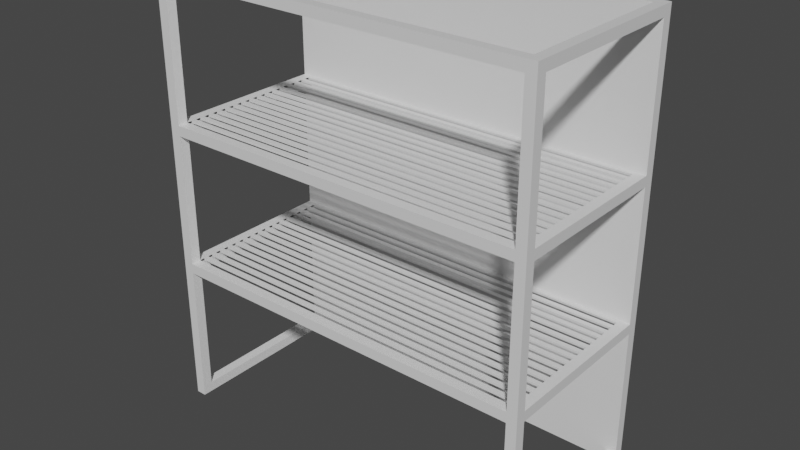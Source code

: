# Source: shelf.blend  (saved by Blender 3.2.14; exported with 4.5.12 LTS)
import bpy
from mathutils import Matrix  # noqa: F401  (used for matrix-valued properties, if any)

bpy.ops.wm.read_factory_settings(use_empty=True)
scene = bpy.context.scene
scene.name = 'Scene'

# ---- collections
col_collection = bpy.data.collections.new('Collection'); scene.collection.children.link(col_collection)

# ---- materials (node trees are filled in below, after node groups)
mat_material = bpy.data.materials.new('Material')
mat_material.alpha_threshold = 0.0
mat_material.use_transparent_shadow = False
mat_material.line_color = (0.0, 0.0, 0.0, 1.0)

# ---- material node trees
mat_material.use_nodes = True; mat_material.node_tree.nodes.clear()
_N = mat_material.node_tree.nodes; _L = mat_material.node_tree.links
n0 = _N.new('ShaderNodeOutputMaterial'); n0.name = 'Material Output'; n0.location = (300, 300)
n1 = _N.new('ShaderNodeBsdfPrincipled'); n1.name = 'Principled BSDF'; n1.location = (10, 300)
n1.distribution = 'GGX'
n1.subsurface_method = 'RANDOM_WALK_SKIN'
n1.inputs[2].default_value = 0.4
n1.inputs[3].default_value = 1.45
n1.inputs[27].default_value = (0.0, 0.0, 0.0, 1.0)
n1.inputs[28].default_value = 1.0
_L.new(n1.outputs[0], n0.inputs[0])
n0.is_active_output = True

# ---- world
world_world = bpy.data.worlds.new('World'); scene.world = world_world
world_world.use_nodes = True; world_world.node_tree.nodes.clear()
_N = world_world.node_tree.nodes; _L = world_world.node_tree.links
n0 = _N.new('ShaderNodeOutputWorld'); n0.name = 'World Output'; n0.location = (300, 300)
n1 = _N.new('ShaderNodeBackground'); n1.name = 'Background'; n1.location = (10, 300)
n1.inputs[0].default_value = (0.05088, 0.05088, 0.05088, 1.0)
_L.new(n1.outputs[0], n0.inputs[0])
n0.is_active_output = True
world_world.color = (0.05088, 0.05088, 0.05088)
world_world.use_sun_shadow = False
world_world.sun_shadow_jitter_overblur = 0.0

# ---- meshes
me_cube = bpy.data.meshes.new('Cube')
me_cube.from_pydata([(1.188, 0.528, 0.066), (1.188, 0.528, 0.0), (1.188, -0.528, 0.066), (1.188, -0.528, 0.0), (-1.188, 0.528, 0.066), (-1.188, 0.528, 0.0), (-1.188, -0.528, 0.066), (-1.188, -0.528, 0.0), (1.188, -0.594, 0.066), (1.188, -0.594, 0.0), (-1.188, -0.594, 0.066), (-1.188, -0.594, 0.0), (1.188, 0.594, 0.066), (1.188, 0.594, 0.0), (-1.188, 0.594, 0.066), (-1.188, 0.594, 0.0), (1.254, 0.528, 0.066), (1.254, 0.528, 0.0), (1.254, -0.528, 0.066), (1.254, -0.528, 0.0), (1.254, -0.594, 0.066), (1.254, -0.594, 0.0), (1.254, 0.594, 0.066), (1.254, 0.594, 0.0), (-1.254, 0.528, 0.066), (-1.254, 0.528, 0.0), (-1.254, -0.528, 0.066), (-1.254, -0.528, 0.0), (-1.254, -0.594, 0.066), (-1.254, -0.594, 0.0), (-1.254, 0.594, 0.066), (-1.254, 0.594, 0.0), (1.254, 0.528, 0.924), (1.188, 0.528, 0.924), (-1.254, -0.528, 0.924), (-1.188, -0.528, 0.924), (1.188, -0.528, 0.924), (1.254, -0.528, 0.924), (-1.188, 0.528, 0.924), (-1.254, 0.528, 0.924), (-1.188, -0.594, 0.924), (1.188, -0.594, 0.924), (-1.188, 0.594, 0.924), (1.188, 0.594, 0.924), (1.254, -0.594, 0.924), (1.254, 0.594, 0.924), (-1.254, -0.594, 0.924), (-1.254, 0.594, 0.924), (1.254, 0.528, 0.99), (1.188, 0.528, 0.99), (-1.254, -0.528, 0.99), (-1.188, -0.528, 0.99), (1.188, -0.528, 0.99), (1.254, -0.528, 0.99), (-1.188, 0.528, 0.99), (-1.254, 0.528, 0.99), (-1.188, -0.594, 0.99), (1.188, -0.594, 0.99), (-1.188, 0.594, 0.99), (1.188, 0.594, 0.99), (1.254, -0.594, 0.99), (1.254, 0.594, 0.99), (-1.254, -0.594, 0.99), (-1.254, 0.594, 0.99), (1.254, 0.528, 1.848), (1.188, 0.528, 1.848), (-1.254, -0.528, 1.848), (-1.188, -0.528, 1.848), (1.188, -0.528, 1.848), (1.254, -0.528, 1.848), (-1.188, 0.528, 1.848), (-1.254, 0.528, 1.848), (-1.188, -0.594, 1.848), (1.188, -0.594, 1.848), (-1.188, 0.594, 1.848), (1.188, 0.594, 1.848), (1.254, -0.594, 1.848), (1.254, 0.594, 1.848), (-1.254, -0.594, 1.848), (-1.254, 0.594, 1.848), (1.254, 0.528, 1.914), (1.188, 0.528, 1.914), (-1.254, -0.528, 1.914), (-1.188, -0.528, 1.914), (1.188, -0.528, 1.914), (1.254, -0.528, 1.914), (-1.188, 0.528, 1.914), (-1.254, 0.528, 1.914), (-1.188, -0.594, 1.914), (1.188, -0.594, 1.914), (-1.188, 0.594, 1.914), (1.188, 0.594, 1.914), (1.254, -0.594, 1.914), (1.254, 0.594, 1.914), (-1.254, -0.594, 1.914), (-1.254, 0.594, 1.914), (1.254, 0.528, 2.772), (1.188, 0.528, 2.772), (-1.254, -0.528, 2.772), (-1.188, -0.528, 2.772), (1.188, -0.528, 2.772), (1.254, -0.528, 2.772), (-1.188, 0.528, 2.772), (-1.254, 0.528, 2.772), (-1.188, -0.594, 2.772), (1.188, -0.594, 2.772), (-1.188, 0.594, 2.772), (1.188, 0.594, 2.772), (1.254, -0.594, 2.772), (1.254, 0.594, 2.772), (-1.254, -0.594, 2.772), (-1.254, 0.594, 2.772), (1.254, 0.528, 2.838), (1.188, 0.528, 2.838), (-1.254, -0.528, 2.838), (-1.188, -0.528, 2.838), (1.188, -0.528, 2.838), (1.254, -0.528, 2.838), (-1.188, 0.528, 2.838), (-1.254, 0.528, 2.838), (-1.188, -0.594, 2.838), (1.188, -0.594, 2.838), (-1.188, 0.594, 2.838), (1.188, 0.594, 2.838), (1.254, -0.594, 2.838), (1.254, 0.594, 2.838), (-1.254, -0.594, 2.838), (-1.254, 0.594, 2.838), (1.188, 0.528, 1.901), (-1.188, 0.528, 1.901), (-1.188, -0.528, 1.901), (1.188, -0.528, 1.901), (1.188, -0.528, 0.9768), (-1.188, -0.528, 0.9768), (-1.188, 0.528, 0.9768), (1.188, 0.528, 0.9768), (-1.188, -0.495, 1.914), (-1.188, -0.462, 1.914), (-1.188, -0.429, 1.914), (-1.188, -0.396, 1.914), (-1.188, -0.363, 1.914), (-1.188, -0.33, 1.914), (-1.188, -0.297, 1.914), (-1.188, -0.264, 1.914), (-1.188, -0.231, 1.914), (-1.188, -0.198, 1.914), (-1.188, -0.165, 1.914), (-1.188, -0.132, 1.914), (-1.188, -0.099, 1.914), (-1.188, -0.066, 1.914), (-1.188, -0.033, 1.914), (-1.188, 3.442e-08, 1.914), (-1.188, 0.033, 1.914), (-1.188, 0.066, 1.914), (-1.188, 0.099, 1.914), (-1.188, 0.132, 1.914), (-1.188, 0.165, 1.914), (-1.188, 0.198, 1.914), (-1.188, 0.231, 1.914), (-1.188, 0.264, 1.914), (-1.188, 0.297, 1.914), (-1.188, 0.33, 1.914), (-1.188, 0.363, 1.914), (-1.188, 0.396, 1.914), (-1.188, 0.429, 1.914), (-1.188, 0.462, 1.914), (-1.188, 0.495, 1.914), (-1.254, 0.495, 1.848), (-1.254, 0.462, 1.848), (-1.254, 0.429, 1.848), (-1.254, 0.396, 1.848), (-1.254, 0.363, 1.848), (-1.254, 0.33, 1.848), (-1.254, 0.297, 1.848), (-1.254, 0.264, 1.848), (-1.254, 0.231, 1.848), (-1.254, 0.198, 1.848), (-1.254, 0.165, 1.848), (-1.254, 0.132, 1.848), (-1.254, 0.099, 1.848), (-1.254, 0.066, 1.848), (-1.254, 0.033, 1.848), (-1.254, -3.442e-08, 1.848), (-1.254, -0.033, 1.848), (-1.254, -0.066, 1.848), (-1.254, -0.099, 1.848), (-1.254, -0.132, 1.848), (-1.254, -0.165, 1.848), (-1.254, -0.198, 1.848), (-1.254, -0.231, 1.848), (-1.254, -0.264, 1.848), (-1.254, -0.297, 1.848), (-1.254, -0.33, 1.848), (-1.254, -0.363, 1.848), (-1.254, -0.396, 1.848), (-1.254, -0.429, 1.848), (-1.254, -0.462, 1.848), (-1.254, -0.495, 1.848), (-1.254, 0.495, 1.914), (-1.254, 0.462, 1.914), (-1.254, 0.429, 1.914), (-1.254, 0.396, 1.914), (-1.254, 0.363, 1.914), (-1.254, 0.33, 1.914), (-1.254, 0.297, 1.914), (-1.254, 0.264, 1.914), (-1.254, 0.231, 1.914), (-1.254, 0.198, 1.914), (-1.254, 0.165, 1.914), (-1.254, 0.132, 1.914), (-1.254, 0.099, 1.914), (-1.254, 0.066, 1.914), (-1.254, 0.033, 1.914), (-1.254, -3.442e-08, 1.914), (-1.254, -0.033, 1.914), (-1.254, -0.066, 1.914), (-1.254, -0.099, 1.914), (-1.254, -0.132, 1.914), (-1.254, -0.165, 1.914), (-1.254, -0.198, 1.914), (-1.254, -0.231, 1.914), (-1.254, -0.264, 1.914), (-1.254, -0.297, 1.914), (-1.254, -0.33, 1.914), (-1.254, -0.363, 1.914), (-1.254, -0.396, 1.914), (-1.254, -0.429, 1.914), (-1.254, -0.462, 1.914), (-1.254, -0.495, 1.914), (-1.188, 0.495, 1.848), (-1.188, 0.462, 1.848), (-1.188, 0.429, 1.848), (-1.188, 0.396, 1.848), (-1.188, 0.363, 1.848), (-1.188, 0.33, 1.848), (-1.188, 0.297, 1.848), (-1.188, 0.264, 1.848), (-1.188, 0.231, 1.848), (-1.188, 0.198, 1.848), (-1.188, 0.165, 1.848), (-1.188, 0.132, 1.848), (-1.188, 0.099, 1.848), (-1.188, 0.066, 1.848), (-1.188, 0.033, 1.848), (-1.188, -3.442e-08, 1.848), (-1.188, -0.033, 1.848), (-1.188, -0.066, 1.848), (-1.188, -0.099, 1.848), (-1.188, -0.132, 1.848), (-1.188, -0.165, 1.848), (-1.188, -0.198, 1.848), (-1.188, -0.231, 1.848), (-1.188, -0.264, 1.848), (-1.188, -0.297, 1.848), (-1.188, -0.33, 1.848), (-1.188, -0.363, 1.848), (-1.188, -0.396, 1.848), (-1.188, -0.429, 1.848), (-1.188, -0.462, 1.848), (-1.188, -0.495, 1.848), (1.188, -0.495, 1.848), (1.188, -0.462, 1.848), (1.188, -0.429, 1.848), (1.188, -0.396, 1.848), (1.188, -0.363, 1.848), (1.188, -0.33, 1.848), (1.188, -0.297, 1.848), (1.188, -0.264, 1.848), (1.188, -0.231, 1.848), (1.188, -0.198, 1.848), (1.188, -0.165, 1.848), (1.188, -0.132, 1.848), (1.188, -0.099, 1.848), (1.188, -0.066, 1.848), (1.188, -0.033, 1.848), (1.188, 3.442e-08, 1.848), (1.188, 0.033, 1.848), (1.188, 0.066, 1.848), (1.188, 0.099, 1.848), (1.188, 0.132, 1.848), (1.188, 0.165, 1.848), (1.188, 0.198, 1.848), (1.188, 0.231, 1.848), (1.188, 0.264, 1.848), (1.188, 0.297, 1.848), (1.188, 0.33, 1.848), (1.188, 0.363, 1.848), (1.188, 0.396, 1.848), (1.188, 0.429, 1.848), (1.188, 0.462, 1.848), (1.188, 0.495, 1.848), (1.254, 0.495, 1.914), (1.254, 0.462, 1.914), (1.254, 0.429, 1.914), (1.254, 0.396, 1.914), (1.254, 0.363, 1.914), (1.254, 0.33, 1.914), (1.254, 0.297, 1.914), (1.254, 0.264, 1.914), (1.254, 0.231, 1.914), (1.254, 0.198, 1.914), (1.254, 0.165, 1.914), (1.254, 0.132, 1.914), (1.254, 0.099, 1.914), (1.254, 0.066, 1.914), (1.254, 0.033, 1.914), (1.254, -3.442e-08, 1.914), (1.254, -0.033, 1.914), (1.254, -0.066, 1.914), (1.254, -0.099, 1.914), (1.254, -0.132, 1.914), (1.254, -0.165, 1.914), (1.254, -0.198, 1.914), (1.254, -0.231, 1.914), (1.254, -0.264, 1.914), (1.254, -0.297, 1.914), (1.254, -0.33, 1.914), (1.254, -0.363, 1.914), (1.254, -0.396, 1.914), (1.254, -0.429, 1.914), (1.254, -0.462, 1.914), (1.254, -0.495, 1.914), (1.254, 0.495, 1.848), (1.254, 0.462, 1.848), (1.254, 0.429, 1.848), (1.254, 0.396, 1.848), (1.254, 0.363, 1.848), (1.254, 0.33, 1.848), (1.254, 0.297, 1.848), (1.254, 0.264, 1.848), (1.254, 0.231, 1.848), (1.254, 0.198, 1.848), (1.254, 0.165, 1.848), (1.254, 0.132, 1.848), (1.254, 0.099, 1.848), (1.254, 0.066, 1.848), (1.254, 0.033, 1.848), (1.254, -3.442e-08, 1.848), (1.254, -0.033, 1.848), (1.254, -0.066, 1.848), (1.254, -0.099, 1.848), (1.254, -0.132, 1.848), (1.254, -0.165, 1.848), (1.254, -0.198, 1.848), (1.254, -0.231, 1.848), (1.254, -0.264, 1.848), (1.254, -0.297, 1.848), (1.254, -0.33, 1.848), (1.254, -0.363, 1.848), (1.254, -0.396, 1.848), (1.254, -0.429, 1.848), (1.254, -0.462, 1.848), (1.254, -0.495, 1.848), (1.188, 0.495, 1.914), (1.188, 0.462, 1.914), (1.188, 0.429, 1.914), (1.188, 0.396, 1.914), (1.188, 0.363, 1.914), (1.188, 0.33, 1.914), (1.188, 0.297, 1.914), (1.188, 0.264, 1.914), (1.188, 0.231, 1.914), (1.188, 0.198, 1.914), (1.188, 0.165, 1.914), (1.188, 0.132, 1.914), (1.188, 0.099, 1.914), (1.188, 0.066, 1.914), (1.188, 0.033, 1.914), (1.188, -3.442e-08, 1.914), (1.188, -0.033, 1.914), (1.188, -0.066, 1.914), (1.188, -0.099, 1.914), (1.188, -0.132, 1.914), (1.188, -0.165, 1.914), (1.188, -0.198, 1.914), (1.188, -0.231, 1.914), (1.188, -0.264, 1.914), (1.188, -0.297, 1.914), (1.188, -0.33, 1.914), (1.188, -0.363, 1.914), (1.188, -0.396, 1.914), (1.188, -0.429, 1.914), (1.188, -0.462, 1.914), (1.188, -0.495, 1.914), (-1.188, 0.495, 1.901), (-1.188, 0.462, 1.901), (-1.188, 0.429, 1.901), (-1.188, 0.396, 1.901), (-1.188, 0.363, 1.901), (-1.188, 0.33, 1.901), (-1.188, 0.297, 1.901), (-1.188, 0.264, 1.901), (-1.188, 0.231, 1.901), (-1.188, 0.198, 1.901), (-1.188, 0.165, 1.901), (-1.188, 0.132, 1.901), (-1.188, 0.099, 1.901), (-1.188, 0.066, 1.901), (-1.188, 0.033, 1.901), (-1.188, -3.442e-08, 1.901), (-1.188, -0.033, 1.901), (-1.188, -0.066, 1.901), (-1.188, -0.099, 1.901), (-1.188, -0.132, 1.901), (-1.188, -0.165, 1.901), (-1.188, -0.198, 1.901), (-1.188, -0.231, 1.901), (-1.188, -0.264, 1.901), (-1.188, -0.297, 1.901), (-1.188, -0.33, 1.901), (-1.188, -0.363, 1.901), (-1.188, -0.396, 1.901), (-1.188, -0.429, 1.901), (-1.188, -0.462, 1.901), (-1.188, -0.495, 1.901), (1.188, -0.495, 1.901), (1.188, -0.462, 1.901), (1.188, -0.429, 1.901), (1.188, -0.396, 1.901), (1.188, -0.363, 1.901), (1.188, -0.33, 1.901), (1.188, -0.297, 1.901), (1.188, -0.264, 1.901), (1.188, -0.231, 1.901), (1.188, -0.198, 1.901), (1.188, -0.165, 1.901), (1.188, -0.132, 1.901), (1.188, -0.099, 1.901), (1.188, -0.066, 1.901), (1.188, -0.033, 1.901), (1.188, 3.442e-08, 1.901), (1.188, 0.033, 1.901), (1.188, 0.066, 1.901), (1.188, 0.099, 1.901), (1.188, 0.132, 1.901), (1.188, 0.165, 1.901), (1.188, 0.198, 1.901), (1.188, 0.231, 1.901), (1.188, 0.264, 1.901), (1.188, 0.297, 1.901), (1.188, 0.33, 1.901), (1.188, 0.363, 1.901), (1.188, 0.396, 1.901), (1.188, 0.429, 1.901), (1.188, 0.462, 1.901), (1.188, 0.495, 1.901), (1.254, -0.495, 0.924), (1.254, -0.462, 0.924), (1.254, -0.429, 0.924), (1.254, -0.396, 0.924), (1.254, -0.363, 0.924), (1.254, -0.33, 0.924), (1.254, -0.297, 0.924), (1.254, -0.264, 0.924), (1.254, -0.231, 0.924), (1.254, -0.198, 0.924), (1.254, -0.165, 0.924), (1.254, -0.132, 0.924), (1.254, -0.099, 0.924), (1.254, -0.066, 0.924), (1.254, -0.033, 0.924), (1.254, 3.442e-08, 0.924), (1.254, 0.033, 0.924), (1.254, 0.066, 0.924), (1.254, 0.099, 0.924), (1.254, 0.132, 0.924), (1.254, 0.165, 0.924), (1.254, 0.198, 0.924), (1.254, 0.231, 0.924), (1.254, 0.264, 0.924), (1.254, 0.297, 0.924), (1.254, 0.33, 0.924), (1.254, 0.363, 0.924), (1.254, 0.396, 0.924), (1.254, 0.429, 0.924), (1.254, 0.462, 0.924), (1.254, 0.495, 0.924), (1.188, 0.495, 0.99), (1.188, 0.462, 0.99), (1.188, 0.429, 0.99), (1.188, 0.396, 0.99), (1.188, 0.363, 0.99), (1.188, 0.33, 0.99), (1.188, 0.297, 0.99), (1.188, 0.264, 0.99), (1.188, 0.231, 0.99), (1.188, 0.198, 0.99), (1.188, 0.165, 0.99), (1.188, 0.132, 0.99), (1.188, 0.099, 0.99), (1.188, 0.066, 0.99), (1.188, 0.033, 0.99), (1.188, -3.442e-08, 0.99), (1.188, -0.033, 0.99), (1.188, -0.066, 0.99), (1.188, -0.099, 0.99), (1.188, -0.132, 0.99), (1.188, -0.165, 0.99), (1.188, -0.198, 0.99), (1.188, -0.231, 0.99), (1.188, -0.264, 0.99), (1.188, -0.297, 0.99), (1.188, -0.33, 0.99), (1.188, -0.363, 0.99), (1.188, -0.396, 0.99), (1.188, -0.429, 0.99), (1.188, -0.462, 0.99), (1.188, -0.495, 0.99), (-1.188, -0.495, 0.924), (-1.188, -0.462, 0.924), (-1.188, -0.429, 0.924), (-1.188, -0.396, 0.924), (-1.188, -0.363, 0.924), (-1.188, -0.33, 0.924), (-1.188, -0.297, 0.924), (-1.188, -0.264, 0.924), (-1.188, -0.231, 0.924), (-1.188, -0.198, 0.924), (-1.188, -0.165, 0.924), (-1.188, -0.132, 0.924), (-1.188, -0.099, 0.924), (-1.188, -0.066, 0.924), (-1.188, -0.033, 0.924), (-1.188, 3.442e-08, 0.924), (-1.188, 0.033, 0.924), (-1.188, 0.066, 0.924), (-1.188, 0.099, 0.924), (-1.188, 0.132, 0.924), (-1.188, 0.165, 0.924), (-1.188, 0.198, 0.924), (-1.188, 0.231, 0.924), (-1.188, 0.264, 0.924), (-1.188, 0.297, 0.924), (-1.188, 0.33, 0.924), (-1.188, 0.363, 0.924), (-1.188, 0.396, 0.924), (-1.188, 0.429, 0.924), (-1.188, 0.462, 0.924), (-1.188, 0.495, 0.924), (1.254, -0.495, 0.99), (1.254, -0.462, 0.99), (1.254, -0.429, 0.99), (1.254, -0.396, 0.99), (1.254, -0.363, 0.99), (1.254, -0.33, 0.99), (1.254, -0.297, 0.99), (1.254, -0.264, 0.99), (1.254, -0.231, 0.99), (1.254, -0.198, 0.99), (1.254, -0.165, 0.99), (1.254, -0.132, 0.99), (1.254, -0.099, 0.99), (1.254, -0.066, 0.99), (1.254, -0.033, 0.99), (1.254, 3.442e-08, 0.99), (1.254, 0.033, 0.99), (1.254, 0.066, 0.99), (1.254, 0.099, 0.99), (1.254, 0.132, 0.99), (1.254, 0.165, 0.99), (1.254, 0.198, 0.99), (1.254, 0.231, 0.99), (1.254, 0.264, 0.99), (1.254, 0.297, 0.99), (1.254, 0.33, 0.99), (1.254, 0.363, 0.99), (1.254, 0.396, 0.99), (1.254, 0.429, 0.99), (1.254, 0.462, 0.99), (1.254, 0.495, 0.99), (1.188, 0.495, 0.924), (1.188, 0.462, 0.924), (1.188, 0.429, 0.924), (1.188, 0.396, 0.924), (1.188, 0.363, 0.924), (1.188, 0.33, 0.924), (1.188, 0.297, 0.924), (1.188, 0.264, 0.924), (1.188, 0.231, 0.924), (1.188, 0.198, 0.924), (1.188, 0.165, 0.924), (1.188, 0.132, 0.924), (1.188, 0.099, 0.924), (1.188, 0.066, 0.924), (1.188, 0.033, 0.924), (1.188, -3.442e-08, 0.924), (1.188, -0.033, 0.924), (1.188, -0.066, 0.924), (1.188, -0.099, 0.924), (1.188, -0.132, 0.924), (1.188, -0.165, 0.924), (1.188, -0.198, 0.924), (1.188, -0.231, 0.924), (1.188, -0.264, 0.924), (1.188, -0.297, 0.924), (1.188, -0.33, 0.924), (1.188, -0.363, 0.924), (1.188, -0.396, 0.924), (1.188, -0.429, 0.924), (1.188, -0.462, 0.924), (1.188, -0.495, 0.924), (-1.254, -0.495, 0.99), (-1.254, -0.462, 0.99), (-1.254, -0.429, 0.99), (-1.254, -0.396, 0.99), (-1.254, -0.363, 0.99), (-1.254, -0.33, 0.99), (-1.254, -0.297, 0.99), (-1.254, -0.264, 0.99), (-1.254, -0.231, 0.99), (-1.254, -0.198, 0.99), (-1.254, -0.165, 0.99), (-1.254, -0.132, 0.99), (-1.254, -0.099, 0.99), (-1.254, -0.066, 0.99), (-1.254, -0.033, 0.99), (-1.254, 3.442e-08, 0.99), (-1.254, 0.033, 0.99), (-1.254, 0.066, 0.99), (-1.254, 0.099, 0.99), (-1.254, 0.132, 0.99), (-1.254, 0.165, 0.99), (-1.254, 0.198, 0.99), (-1.254, 0.231, 0.99), (-1.254, 0.264, 0.99), (-1.254, 0.297, 0.99), (-1.254, 0.33, 0.99), (-1.254, 0.363, 0.99), (-1.254, 0.396, 0.99), (-1.254, 0.429, 0.99), (-1.254, 0.462, 0.99), (-1.254, 0.495, 0.99), (-1.188, 0.495, 0.99), (-1.188, 0.462, 0.99), (-1.188, 0.429, 0.99), (-1.188, 0.396, 0.99), (-1.188, 0.363, 0.99), (-1.188, 0.33, 0.99), (-1.188, 0.297, 0.99), (-1.188, 0.264, 0.99), (-1.188, 0.231, 0.99), (-1.188, 0.198, 0.99), (-1.188, 0.165, 0.99), (-1.188, 0.132, 0.99), (-1.188, 0.099, 0.99), (-1.188, 0.066, 0.99), (-1.188, 0.033, 0.99), (-1.188, -3.442e-08, 0.99), (-1.188, -0.033, 0.99), (-1.188, -0.066, 0.99), (-1.188, -0.099, 0.99), (-1.188, -0.132, 0.99), (-1.188, -0.165, 0.99), (-1.188, -0.198, 0.99), (-1.188, -0.231, 0.99), (-1.188, -0.264, 0.99), (-1.188, -0.297, 0.99), (-1.188, -0.33, 0.99), (-1.188, -0.363, 0.99), (-1.188, -0.396, 0.99), (-1.188, -0.429, 0.99), (-1.188, -0.462, 0.99), (-1.188, -0.495, 0.99), (-1.254, -0.495, 0.924), (-1.254, -0.462, 0.924), (-1.254, -0.429, 0.924), (-1.254, -0.396, 0.924), (-1.254, -0.363, 0.924), (-1.254, -0.33, 0.924), (-1.254, -0.297, 0.924), (-1.254, -0.264, 0.924), (-1.254, -0.231, 0.924), (-1.254, -0.198, 0.924), (-1.254, -0.165, 0.924), (-1.254, -0.132, 0.924), (-1.254, -0.099, 0.924), (-1.254, -0.066, 0.924), (-1.254, -0.033, 0.924), (-1.254, 3.442e-08, 0.924), (-1.254, 0.033, 0.924), (-1.254, 0.066, 0.924), (-1.254, 0.099, 0.924), (-1.254, 0.132, 0.924), (-1.254, 0.165, 0.924), (-1.254, 0.198, 0.924), (-1.254, 0.231, 0.924), (-1.254, 0.264, 0.924), (-1.254, 0.297, 0.924), (-1.254, 0.33, 0.924), (-1.254, 0.363, 0.924), (-1.254, 0.396, 0.924), (-1.254, 0.429, 0.924), (-1.254, 0.462, 0.924), (-1.254, 0.495, 0.924), (-1.188, -0.495, 0.9768), (-1.188, -0.462, 0.9768), (-1.188, -0.429, 0.9768), (-1.188, -0.396, 0.9768), (-1.188, -0.363, 0.9768), (-1.188, -0.33, 0.9768), (-1.188, -0.297, 0.9768), (-1.188, -0.264, 0.9768), (-1.188, -0.231, 0.9768), (-1.188, -0.198, 0.9768), (-1.188, -0.165, 0.9768), (-1.188, -0.132, 0.9768), (-1.188, -0.099, 0.9768), (-1.188, -0.066, 0.9768), (-1.188, -0.033, 0.9768), (-1.188, 3.442e-08, 0.9768), (-1.188, 0.033, 0.9768), (-1.188, 0.066, 0.9768), (-1.188, 0.099, 0.9768), (-1.188, 0.132, 0.9768), (-1.188, 0.165, 0.9768), (-1.188, 0.198, 0.9768), (-1.188, 0.231, 0.9768), (-1.188, 0.264, 0.9768), (-1.188, 0.297, 0.9768), (-1.188, 0.33, 0.9768), (-1.188, 0.363, 0.9768), (-1.188, 0.396, 0.9768), (-1.188, 0.429, 0.9768), (-1.188, 0.462, 0.9768), (-1.188, 0.495, 0.9768), (1.188, 0.495, 0.9768), (1.188, 0.462, 0.9768), (1.188, 0.429, 0.9768), (1.188, 0.396, 0.9768), (1.188, 0.363, 0.9768), (1.188, 0.33, 0.9768), (1.188, 0.297, 0.9768), (1.188, 0.264, 0.9768), (1.188, 0.231, 0.9768), (1.188, 0.198, 0.9768), (1.188, 0.165, 0.9768), (1.188, 0.132, 0.9768), (1.188, 0.099, 0.9768), (1.188, 0.066, 0.9768), (1.188, 0.033, 0.9768), (1.188, -3.442e-08, 0.9768), (1.188, -0.033, 0.9768), (1.188, -0.066, 0.9768), (1.188, -0.099, 0.9768), (1.188, -0.132, 0.9768), (1.188, -0.165, 0.9768), (1.188, -0.198, 0.9768), (1.188, -0.231, 0.9768), (1.188, -0.264, 0.9768), (1.188, -0.297, 0.9768), (1.188, -0.33, 0.9768), (1.188, -0.363, 0.9768), (1.188, -0.396, 0.9768), (1.188, -0.429, 0.9768), (1.188, -0.462, 0.9768), (1.188, -0.495, 0.9768)], [], [(1, 0, 4, 5), (15, 5, 25, 31), (7, 11, 29, 27), (0, 1, 3, 2), (6, 26, 34, 35), (6, 4, 24, 26), (10, 11, 7, 6), (9, 8, 2, 3), (9, 3, 19, 21), (15, 14, 12, 13), (1, 5, 15, 13), (12, 14, 42, 43), (0, 2, 18, 16), (17, 16, 18, 19), (19, 18, 20, 21), (16, 17, 23, 22), (13, 12, 22, 23), (10, 6, 35, 40), (1, 13, 23, 17), (8, 9, 21, 20), (3, 1, 17, 19), (26, 27, 29, 28), (27, 26, 24, 25), (25, 24, 30, 31), (11, 10, 28, 29), (0, 16, 32, 33), (14, 15, 31, 30), (5, 7, 27, 25), (32, 45, 61, 48), (44, 37, 53, 60), (42, 47, 63, 58), (22, 12, 43, 45), (18, 2, 36, 37), (2, 8, 41, 36), (20, 18, 37, 44), (4, 0, 33, 38), (24, 4, 38, 39), (8, 20, 44, 41), (26, 28, 46, 34), (28, 10, 40, 46), (14, 30, 47, 42), (16, 22, 45, 32), (30, 24, 39, 47), (62, 56, 72, 78), (63, 55, 71, 79), (569, 476, 32, 48), (45, 43, 59, 61), (477, 569, 48, 49), (41, 44, 60, 57), (34, 46, 62, 50), (538, 693, 39, 38), (47, 39, 55, 63), (46, 40, 56, 62), (476, 570, 33, 32), (66, 78, 94, 82), (73, 89, 88, 72), (73, 76, 92, 89), (228, 197, 66, 82), (49, 48, 64, 65), (58, 63, 79, 74), (60, 53, 69, 76), (51, 50, 66, 67), (48, 61, 77, 64), (53, 52, 68, 69), (61, 59, 75, 77), (55, 54, 70, 71), (57, 60, 76, 73), (56, 51, 67, 72), (50, 62, 78, 66), (52, 57, 73, 68), (95, 87, 103, 111), (84, 89, 105, 100), (82, 94, 110, 98), (89, 84, 83, 88), (79, 71, 87, 95), (91, 75, 74, 90), (78, 72, 88, 94), (70, 54, 49, 65), (322, 290, 65, 64), (74, 79, 95, 90), (76, 69, 85, 92), (136, 228, 82, 83), (64, 77, 93, 80), (291, 322, 64, 80), (77, 75, 91, 93), (5, 4, 6, 7), (51, 56, 57, 52), (56, 40, 41, 57), (40, 35, 36, 41), (693, 631, 55, 39), (631, 632, 54, 55), (58, 74, 75, 59), (59, 43, 42, 58), (600, 36, 132, 755), (197, 259, 67, 66), (353, 291, 80, 81), (229, 70, 129, 384), (68, 73, 72, 67), (116, 117, 112, 113), (96, 109, 125, 112), (99, 98, 103, 102), (108, 101, 117, 124), (94, 88, 104, 110), (81, 97, 102, 86), (81, 80, 96, 97), (90, 95, 111, 106), (92, 85, 101, 108), (83, 82, 98, 99), (80, 93, 109, 96), (85, 84, 100, 101), (93, 91, 107, 109), (87, 86, 102, 103), (89, 92, 108, 105), (88, 83, 99, 104), (123, 113, 112, 125), (116, 121, 124, 117), (120, 115, 114, 126), (118, 122, 127, 119), (109, 107, 123, 125), (105, 108, 124, 121), (115, 120, 121, 116), (98, 110, 126, 114), (111, 103, 119, 127), (118, 102, 97, 113), (110, 104, 120, 126), (106, 111, 127, 122), (104, 99, 100, 105), (120, 104, 105, 121), (99, 115, 116, 100), (98, 114, 119, 103), (114, 115, 118, 119), (115, 99, 102, 118), (91, 90, 106, 107), (106, 122, 123, 107), (122, 118, 113, 123), (100, 116, 113, 97), (117, 101, 96, 112), (101, 100, 97, 96), (70, 65, 128, 129), (68, 67, 130, 131), (260, 68, 131, 415), (724, 134, 135, 725), (538, 38, 134, 724), (36, 35, 133, 132), (38, 33, 135, 134), (65, 290, 445, 128), (290, 289, 444, 445), (289, 288, 443, 444), (288, 287, 442, 443), (287, 286, 441, 442), (286, 285, 440, 441), (285, 284, 439, 440), (284, 283, 438, 439), (283, 282, 437, 438), (282, 281, 436, 437), (281, 280, 435, 436), (280, 279, 434, 435), (279, 278, 433, 434), (278, 277, 432, 433), (277, 276, 431, 432), (276, 275, 430, 431), (275, 274, 429, 430), (274, 273, 428, 429), (273, 272, 427, 428), (272, 271, 426, 427), (271, 270, 425, 426), (270, 269, 424, 425), (269, 268, 423, 424), (268, 267, 422, 423), (267, 266, 421, 422), (266, 265, 420, 421), (265, 264, 419, 420), (264, 263, 418, 419), (263, 262, 417, 418), (262, 261, 416, 417), (261, 260, 415, 416), (128, 445, 384, 129), (444, 443, 386, 385), (442, 441, 388, 387), (440, 439, 390, 389), (438, 437, 392, 391), (436, 435, 394, 393), (434, 433, 396, 395), (432, 431, 398, 397), (430, 429, 400, 399), (428, 427, 402, 401), (426, 425, 404, 403), (424, 423, 406, 405), (422, 421, 408, 407), (420, 419, 410, 409), (418, 417, 412, 411), (416, 415, 414, 413), (86, 166, 353, 81), (165, 164, 355, 354), (163, 162, 357, 356), (161, 160, 359, 358), (159, 158, 361, 360), (157, 156, 363, 362), (155, 154, 365, 364), (153, 152, 367, 366), (151, 150, 369, 368), (149, 148, 371, 370), (147, 146, 373, 372), (145, 144, 375, 374), (143, 142, 377, 376), (141, 140, 379, 378), (139, 138, 381, 380), (137, 136, 383, 382), (67, 259, 414, 130), (259, 258, 413, 414), (258, 257, 412, 413), (257, 256, 411, 412), (256, 255, 410, 411), (255, 254, 409, 410), (254, 253, 408, 409), (253, 252, 407, 408), (252, 251, 406, 407), (251, 250, 405, 406), (250, 249, 404, 405), (249, 248, 403, 404), (248, 247, 402, 403), (247, 246, 401, 402), (246, 245, 400, 401), (245, 244, 399, 400), (244, 243, 398, 399), (243, 242, 397, 398), (242, 241, 396, 397), (241, 240, 395, 396), (240, 239, 394, 395), (239, 238, 393, 394), (238, 237, 392, 393), (237, 236, 391, 392), (236, 235, 390, 391), (235, 234, 389, 390), (234, 233, 388, 389), (233, 232, 387, 388), (232, 231, 386, 387), (231, 230, 385, 386), (230, 229, 384, 385), (84, 85, 321, 383), (383, 321, 320, 382), (382, 320, 319, 381), (381, 319, 318, 380), (380, 318, 317, 379), (379, 317, 316, 378), (378, 316, 315, 377), (377, 315, 314, 376), (376, 314, 313, 375), (375, 313, 312, 374), (374, 312, 311, 373), (373, 311, 310, 372), (372, 310, 309, 371), (371, 309, 308, 370), (370, 308, 307, 369), (369, 307, 306, 368), (368, 306, 305, 367), (367, 305, 304, 366), (366, 304, 303, 365), (365, 303, 302, 364), (364, 302, 301, 363), (363, 301, 300, 362), (362, 300, 299, 361), (361, 299, 298, 360), (360, 298, 297, 359), (359, 297, 296, 358), (358, 296, 295, 357), (357, 295, 294, 356), (356, 294, 293, 355), (355, 293, 292, 354), (354, 292, 291, 353), (71, 70, 229, 167), (167, 229, 230, 168), (168, 230, 231, 169), (169, 231, 232, 170), (170, 232, 233, 171), (171, 233, 234, 172), (172, 234, 235, 173), (173, 235, 236, 174), (174, 236, 237, 175), (175, 237, 238, 176), (176, 238, 239, 177), (177, 239, 240, 178), (178, 240, 241, 179), (179, 241, 242, 180), (180, 242, 243, 181), (181, 243, 244, 182), (182, 244, 245, 183), (183, 245, 246, 184), (184, 246, 247, 185), (185, 247, 248, 186), (186, 248, 249, 187), (187, 249, 250, 188), (188, 250, 251, 189), (189, 251, 252, 190), (190, 252, 253, 191), (191, 253, 254, 192), (192, 254, 255, 193), (193, 255, 256, 194), (194, 256, 257, 195), (195, 257, 258, 196), (196, 258, 259, 197), (85, 69, 352, 321), (321, 352, 351, 320), (320, 351, 350, 319), (319, 350, 349, 318), (318, 349, 348, 317), (317, 348, 347, 316), (316, 347, 346, 315), (315, 346, 345, 314), (314, 345, 344, 313), (313, 344, 343, 312), (312, 343, 342, 311), (311, 342, 341, 310), (310, 341, 340, 309), (309, 340, 339, 308), (308, 339, 338, 307), (307, 338, 337, 306), (306, 337, 336, 305), (305, 336, 335, 304), (304, 335, 334, 303), (303, 334, 333, 302), (302, 333, 332, 301), (301, 332, 331, 300), (300, 331, 330, 299), (299, 330, 329, 298), (298, 329, 328, 297), (297, 328, 327, 296), (296, 327, 326, 295), (295, 326, 325, 294), (294, 325, 324, 293), (293, 324, 323, 292), (292, 323, 322, 291), (86, 87, 198, 166), (166, 198, 199, 165), (165, 199, 200, 164), (164, 200, 201, 163), (163, 201, 202, 162), (162, 202, 203, 161), (161, 203, 204, 160), (160, 204, 205, 159), (159, 205, 206, 158), (158, 206, 207, 157), (157, 207, 208, 156), (156, 208, 209, 155), (155, 209, 210, 154), (154, 210, 211, 153), (153, 211, 212, 152), (152, 212, 213, 151), (151, 213, 214, 150), (150, 214, 215, 149), (149, 215, 216, 148), (148, 216, 217, 147), (147, 217, 218, 146), (146, 218, 219, 145), (145, 219, 220, 144), (144, 220, 221, 143), (143, 221, 222, 142), (142, 222, 223, 141), (141, 223, 224, 140), (140, 224, 225, 139), (139, 225, 226, 138), (138, 226, 227, 137), (137, 227, 228, 136), (69, 68, 260, 352), (352, 260, 261, 351), (351, 261, 262, 350), (350, 262, 263, 349), (349, 263, 264, 348), (348, 264, 265, 347), (347, 265, 266, 346), (346, 266, 267, 345), (345, 267, 268, 344), (344, 268, 269, 343), (343, 269, 270, 342), (342, 270, 271, 341), (341, 271, 272, 340), (340, 272, 273, 339), (339, 273, 274, 338), (338, 274, 275, 337), (337, 275, 276, 336), (336, 276, 277, 335), (335, 277, 278, 334), (334, 278, 279, 333), (333, 279, 280, 332), (332, 280, 281, 331), (331, 281, 282, 330), (330, 282, 283, 329), (329, 283, 284, 328), (328, 284, 285, 327), (327, 285, 286, 326), (326, 286, 287, 325), (325, 287, 288, 324), (324, 288, 289, 323), (323, 289, 290, 322), (87, 71, 167, 198), (198, 167, 168, 199), (199, 168, 169, 200), (200, 169, 170, 201), (201, 170, 171, 202), (202, 171, 172, 203), (203, 172, 173, 204), (204, 173, 174, 205), (205, 174, 175, 206), (206, 175, 176, 207), (207, 176, 177, 208), (208, 177, 178, 209), (209, 178, 179, 210), (210, 179, 180, 211), (211, 180, 181, 212), (212, 181, 182, 213), (213, 182, 183, 214), (214, 183, 184, 215), (215, 184, 185, 216), (216, 185, 186, 217), (217, 186, 187, 218), (218, 187, 188, 219), (219, 188, 189, 220), (220, 189, 190, 221), (221, 190, 191, 222), (222, 191, 192, 223), (223, 192, 193, 224), (224, 193, 194, 225), (225, 194, 195, 226), (226, 195, 196, 227), (227, 196, 197, 228), (35, 508, 694, 133), (508, 509, 695, 694), (509, 510, 696, 695), (510, 511, 697, 696), (511, 512, 698, 697), (512, 513, 699, 698), (513, 514, 700, 699), (514, 515, 701, 700), (515, 516, 702, 701), (516, 517, 703, 702), (517, 518, 704, 703), (518, 519, 705, 704), (519, 520, 706, 705), (520, 521, 707, 706), (521, 522, 708, 707), (522, 523, 709, 708), (523, 524, 710, 709), (524, 525, 711, 710), (525, 526, 712, 711), (526, 527, 713, 712), (527, 528, 714, 713), (528, 529, 715, 714), (529, 530, 716, 715), (530, 531, 717, 716), (531, 532, 718, 717), (532, 533, 719, 718), (533, 534, 720, 719), (534, 535, 721, 720), (535, 536, 722, 721), (536, 537, 723, 722), (537, 538, 724, 723), (694, 695, 754, 755), (696, 697, 752, 753), (698, 699, 750, 751), (700, 701, 748, 749), (702, 703, 746, 747), (704, 705, 744, 745), (706, 707, 742, 743), (708, 709, 740, 741), (710, 711, 738, 739), (712, 713, 736, 737), (714, 715, 734, 735), (716, 717, 732, 733), (718, 719, 730, 731), (720, 721, 728, 729), (722, 723, 726, 727), (33, 570, 725, 135), (570, 571, 726, 725), (571, 572, 727, 726), (572, 573, 728, 727), (573, 574, 729, 728), (574, 575, 730, 729), (575, 576, 731, 730), (576, 577, 732, 731), (577, 578, 733, 732), (578, 579, 734, 733), (579, 580, 735, 734), (580, 581, 736, 735), (581, 582, 737, 736), (582, 583, 738, 737), (583, 584, 739, 738), (584, 585, 740, 739), (585, 586, 741, 740), (586, 587, 742, 741), (587, 588, 743, 742), (588, 589, 744, 743), (589, 590, 745, 744), (590, 591, 746, 745), (591, 592, 747, 746), (592, 593, 748, 747), (593, 594, 749, 748), (594, 595, 750, 749), (595, 596, 751, 750), (596, 597, 752, 751), (597, 598, 753, 752), (598, 599, 754, 753), (599, 600, 755, 754), (54, 632, 477, 49), (633, 634, 479, 478), (635, 636, 481, 480), (637, 638, 483, 482), (639, 640, 485, 484), (641, 642, 487, 486), (643, 644, 489, 488), (645, 646, 491, 490), (647, 648, 493, 492), (649, 650, 495, 494), (651, 652, 497, 496), (653, 654, 499, 498), (655, 656, 501, 500), (657, 658, 503, 502), (659, 660, 505, 504), (661, 662, 507, 506), (50, 51, 662, 601), (601, 662, 661, 602), (602, 661, 660, 603), (603, 660, 659, 604), (604, 659, 658, 605), (605, 658, 657, 606), (606, 657, 656, 607), (607, 656, 655, 608), (608, 655, 654, 609), (609, 654, 653, 610), (610, 653, 652, 611), (611, 652, 651, 612), (612, 651, 650, 613), (613, 650, 649, 614), (614, 649, 648, 615), (615, 648, 647, 616), (616, 647, 646, 617), (617, 646, 645, 618), (618, 645, 644, 619), (619, 644, 643, 620), (620, 643, 642, 621), (621, 642, 641, 622), (622, 641, 640, 623), (623, 640, 639, 624), (624, 639, 638, 625), (625, 638, 637, 626), (626, 637, 636, 627), (627, 636, 635, 628), (628, 635, 634, 629), (629, 634, 633, 630), (630, 633, 632, 631), (34, 50, 601, 663), (663, 601, 602, 664), (664, 602, 603, 665), (665, 603, 604, 666), (666, 604, 605, 667), (667, 605, 606, 668), (668, 606, 607, 669), (669, 607, 608, 670), (670, 608, 609, 671), (671, 609, 610, 672), (672, 610, 611, 673), (673, 611, 612, 674), (674, 612, 613, 675), (675, 613, 614, 676), (676, 614, 615, 677), (677, 615, 616, 678), (678, 616, 617, 679), (679, 617, 618, 680), (680, 618, 619, 681), (681, 619, 620, 682), (682, 620, 621, 683), (683, 621, 622, 684), (684, 622, 623, 685), (685, 623, 624, 686), (686, 624, 625, 687), (687, 625, 626, 688), (688, 626, 627, 689), (689, 627, 628, 690), (690, 628, 629, 691), (691, 629, 630, 692), (692, 630, 631, 693), (37, 36, 600, 446), (446, 600, 599, 447), (447, 599, 598, 448), (448, 598, 597, 449), (449, 597, 596, 450), (450, 596, 595, 451), (451, 595, 594, 452), (452, 594, 593, 453), (453, 593, 592, 454), (454, 592, 591, 455), (455, 591, 590, 456), (456, 590, 589, 457), (457, 589, 588, 458), (458, 588, 587, 459), (459, 587, 586, 460), (460, 586, 585, 461), (461, 585, 584, 462), (462, 584, 583, 463), (463, 583, 582, 464), (464, 582, 581, 465), (465, 581, 580, 466), (466, 580, 579, 467), (467, 579, 578, 468), (468, 578, 577, 469), (469, 577, 576, 470), (470, 576, 575, 471), (471, 575, 574, 472), (472, 574, 573, 473), (473, 573, 572, 474), (474, 572, 571, 475), (475, 571, 570, 476), (35, 34, 663, 508), (508, 663, 664, 509), (509, 664, 665, 510), (510, 665, 666, 511), (511, 666, 667, 512), (512, 667, 668, 513), (513, 668, 669, 514), (514, 669, 670, 515), (515, 670, 671, 516), (516, 671, 672, 517), (517, 672, 673, 518), (518, 673, 674, 519), (519, 674, 675, 520), (520, 675, 676, 521), (521, 676, 677, 522), (522, 677, 678, 523), (523, 678, 679, 524), (524, 679, 680, 525), (525, 680, 681, 526), (526, 681, 682, 527), (527, 682, 683, 528), (528, 683, 684, 529), (529, 684, 685, 530), (530, 685, 686, 531), (531, 686, 687, 532), (532, 687, 688, 533), (533, 688, 689, 534), (534, 689, 690, 535), (535, 690, 691, 536), (536, 691, 692, 537), (537, 692, 693, 538), (52, 53, 539, 507), (507, 539, 540, 506), (506, 540, 541, 505), (505, 541, 542, 504), (504, 542, 543, 503), (503, 543, 544, 502), (502, 544, 545, 501), (501, 545, 546, 500), (500, 546, 547, 499), (499, 547, 548, 498), (498, 548, 549, 497), (497, 549, 550, 496), (496, 550, 551, 495), (495, 551, 552, 494), (494, 552, 553, 493), (493, 553, 554, 492), (492, 554, 555, 491), (491, 555, 556, 490), (490, 556, 557, 489), (489, 557, 558, 488), (488, 558, 559, 487), (487, 559, 560, 486), (486, 560, 561, 485), (485, 561, 562, 484), (484, 562, 563, 483), (483, 563, 564, 482), (482, 564, 565, 481), (481, 565, 566, 480), (480, 566, 567, 479), (479, 567, 568, 478), (478, 568, 569, 477), (53, 37, 446, 539), (539, 446, 447, 540), (540, 447, 448, 541), (541, 448, 449, 542), (542, 449, 450, 543), (543, 450, 451, 544), (544, 451, 452, 545), (545, 452, 453, 546), (546, 453, 454, 547), (547, 454, 455, 548), (548, 455, 456, 549), (549, 456, 457, 550), (550, 457, 458, 551), (551, 458, 459, 552), (552, 459, 460, 553), (553, 460, 461, 554), (554, 461, 462, 555), (555, 462, 463, 556), (556, 463, 464, 557), (557, 464, 465, 558), (558, 465, 466, 559), (559, 466, 467, 560), (560, 467, 468, 561), (561, 468, 469, 562), (562, 469, 470, 563), (563, 470, 471, 564), (564, 471, 472, 565), (565, 472, 473, 566), (566, 473, 474, 567), (567, 474, 475, 568), (568, 475, 476, 569), (84, 131, 130, 83), (415, 383, 136, 414), (417, 381, 138, 412), (419, 379, 140, 410), (421, 377, 142, 408), (423, 375, 144, 406), (425, 373, 146, 404), (427, 371, 148, 402), (429, 369, 150, 400), (431, 367, 152, 398), (433, 365, 154, 396), (435, 363, 156, 394), (437, 361, 158, 392), (439, 359, 160, 390), (441, 357, 162, 388), (443, 355, 164, 386), (445, 353, 166, 384), (444, 385, 165, 354), (442, 387, 163, 356), (440, 389, 161, 358), (438, 391, 159, 360), (436, 393, 157, 362), (434, 395, 155, 364), (432, 397, 153, 366), (430, 399, 151, 368), (428, 401, 149, 370), (426, 403, 147, 372), (424, 405, 145, 374), (422, 407, 143, 376), (420, 409, 141, 378), (418, 411, 139, 380), (416, 413, 137, 382), (724, 725, 477, 632), (722, 727, 479, 634), (720, 729, 481, 636), (718, 731, 483, 638), (716, 733, 485, 640), (714, 735, 487, 642), (712, 737, 489, 644), (710, 739, 491, 646), (708, 741, 493, 648), (706, 743, 495, 650), (704, 745, 497, 652), (702, 747, 499, 654), (700, 749, 501, 656), (698, 751, 503, 658), (696, 753, 505, 660), (694, 755, 507, 662), (51, 52, 132, 133), (695, 661, 506, 754), (697, 659, 504, 752), (699, 657, 502, 750), (701, 655, 500, 748), (703, 653, 498, 746), (705, 651, 496, 744), (707, 649, 494, 742), (709, 647, 492, 740), (711, 645, 490, 738), (713, 643, 488, 736), (715, 641, 486, 734), (717, 639, 484, 732), (719, 637, 482, 730), (721, 635, 480, 728), (723, 633, 478, 726)])
_uv = me_cube.uv_layers.new(name='UVMap')
_uv.uv.foreach_set('vector', [0.375, 0.5, 0.625, 0.5, 0.875, 0.5, 0.125, 0.5, 0.125, 0.5, 0.125, 0.5, 0.125, 0.5, 0.125, 0.5, 0.125, 0.75, 0.125, 0.75, 0.125, 0.75, 0.125, 0.75, 0.625, 0.5, 0.375, 0.5, 0.375, 0.75, 0.625, 0.75, 0.875, 0.75, 0.875, 0.75, 0.875, 0.75, 0.875, 0.75, 0.875, 0.75, 0.875, 0.5, 0.875, 0.5, 0.875, 0.75, 0.875, 0.75, 0.125, 0.75, 0.125, 0.75, 0.875, 0.75, 0.375, 0.75, 0.625, 0.75, 0.625, 0.75, 0.375, 0.75, 0.375, 0.75, 0.375, 0.75, 0.375, 0.75, 0.375, 0.75, 0.375, 0.25, 0.625, 0.25, 0.625, 0.5, 0.375, 0.5, 0.375, 0.5, 0.125, 0.5, 0.125, 0.5, 0.375, 0.5, 0.625, 0.5, 0.625, 0.25, 0.625, 0.5, 0.625, 0.5, 0.625, 0.5, 0.625, 0.75, 0.625, 0.75, 0.625, 0.5, 0.375, 0.5, 0.625, 0.5, 0.625, 0.75, 0.375, 0.75, 0.375, 0.75, 0.625, 0.75, 0.625, 0.75, 0.375, 0.75, 0.625, 0.5, 0.375, 0.5, 0.375, 0.5, 0.625, 0.5, 0.375, 0.5, 0.625, 0.5, 0.625, 0.5, 0.375, 0.5, 0.875, 0.75, 0.875, 0.75, 0.875, 0.75, 0.875, 0.75, 0.375, 0.5, 0.375, 0.5, 0.375, 0.5, 0.375, 0.5, 0.625, 0.75, 0.375, 0.75, 0.375, 0.75, 0.625, 0.75, 0.375, 0.75, 0.375, 0.5, 0.375, 0.5, 0.375, 0.75, 0.625, 0.0, 0.375, 0.0, 0.375, 0.0, 0.625, 0.0, 0.375, 0.0, 0.625, 0.0, 0.625, 0.25, 0.375, 0.25, 0.375, 0.25, 0.625, 0.25, 0.625, 0.25, 0.375, 0.25, 0.375, 1.0, 0.625, 1.0, 0.625, 1.0, 0.375, 1.0, 0.625, 0.5, 0.625, 0.5, 0.625, 0.5, 0.625, 0.5, 0.625, 0.25, 0.375, 0.25, 0.375, 0.25, 0.625, 0.25, 0.125, 0.5, 0.125, 0.75, 0.125, 0.75, 0.125, 0.5, 0.625, 0.5, 0.625, 0.5, 0.625, 0.5, 0.625, 0.5, 0.625, 0.75, 0.625, 0.75, 0.625, 0.75, 0.625, 0.75, 0.625, 0.25, 0.625, 0.25, 0.625, 0.25, 0.625, 0.25, 0.625, 0.5, 0.625, 0.5, 0.625, 0.5, 0.625, 0.5, 0.625, 0.75, 0.625, 0.75, 0.625, 0.75, 0.625, 0.75, 0.625, 0.75, 0.625, 0.75, 0.625, 0.75, 0.625, 0.75, 0.625, 0.75, 0.625, 0.75, 0.625, 0.75, 0.625, 0.75, 0.875, 0.5, 0.625, 0.5, 0.625, 0.5, 0.875, 0.5, 0.875, 0.5, 0.875, 0.5, 0.875, 0.5, 0.875, 0.5, 0.625, 0.75, 0.625, 0.75, 0.625, 0.75, 0.625, 0.75, 0.625, 0.0, 0.625, 0.0, 0.625, 0.0, 0.625, 0.0, 0.625, 1.0, 0.625, 1.0, 0.625, 1.0, 0.625, 1.0, 0.625, 0.25, 0.625, 0.25, 0.625, 0.25, 0.625, 0.25, 0.625, 0.5, 0.625, 0.5, 0.625, 0.5, 0.625, 0.5, 0.625, 0.25, 0.625, 0.25, 0.625, 0.25, 0.625, 0.25, 0.625, 1.0, 0.625, 1.0, 0.625, 1.0, 0.625, 1.0, 0.625, 0.25, 0.625, 0.25, 0.625, 0.25, 0.625, 0.25, 0.625, 0.75, 0.625, 0.75, 0.625, 0.75, 0.625, 0.75, 0.625, 0.5, 0.625, 0.5, 0.625, 0.5, 0.625, 0.5, 0.625, 0.75, 0.625, 0.75, 0.625, 0.75, 0.625, 0.75, 0.625, 0.75, 0.625, 0.75, 0.625, 0.75, 0.625, 0.75, 0.625, 0.0, 0.625, 0.0, 0.625, 0.0, 0.625, 0.0, 0.875, 0.75, 0.875, 0.75, 0.875, 0.75, 0.875, 0.75, 0.625, 0.25, 0.625, 0.25, 0.625, 0.25, 0.625, 0.25, 0.625, 1.0, 0.625, 1.0, 0.625, 1.0, 0.625, 1.0, 0.625, 0.75, 0.625, 0.75, 0.625, 0.75, 0.625, 0.75, 0.625, 0.0, 0.625, 0.0, 0.625, 0.0, 0.625, 0.0, 0.625, 0.75, 0.625, 0.75, 0.625, 0.75, 0.625, 0.75, 0.625, 0.75, 0.625, 0.75, 0.625, 0.75, 0.625, 0.75, 0.625, 0.25, 0.625, 0.25, 0.625, 0.25, 0.625, 0.25, 0.625, 0.5, 0.625, 0.5, 0.625, 0.5, 0.625, 0.5, 0.625, 0.25, 0.625, 0.25, 0.625, 0.25, 0.625, 0.25, 0.625, 0.75, 0.625, 0.75, 0.625, 0.75, 0.625, 0.75, 0.875, 0.75, 0.875, 0.75, 0.875, 0.75, 0.875, 0.75, 0.625, 0.5, 0.625, 0.5, 0.625, 0.5, 0.625, 0.5, 0.625, 0.75, 0.625, 0.75, 0.625, 0.75, 0.625, 0.75, 0.625, 0.5, 0.625, 0.5, 0.625, 0.5, 0.625, 0.5, 0.875, 0.5, 0.875, 0.5, 0.875, 0.5, 0.875, 0.5, 0.625, 0.75, 0.625, 0.75, 0.625, 0.75, 0.625, 0.75, 0.875, 0.75, 0.875, 0.75, 0.875, 0.75, 0.875, 0.75, 0.625, 0.0, 0.625, 0.0, 0.625, 0.0, 0.625, 0.0, 0.625, 0.75, 0.625, 0.75, 0.625, 0.75, 0.625, 0.75, 0.625, 0.25, 0.625, 0.25, 0.625, 0.25, 0.625, 0.25, 0.625, 0.75, 0.625, 0.75, 0.625, 0.75, 0.625, 0.75, 0.625, 0.0, 0.625, 0.0, 0.625, 0.0, 0.625, 0.0, 0.625, 0.75, 0.625, 0.75, 0.625, 0.75, 0.625, 0.75, 0.625, 0.25, 0.625, 0.25, 0.625, 0.25, 0.625, 0.25, 0.625, 0.5, 0.625, 0.5, 0.625, 0.5, 0.625, 0.5, 0.625, 1.0, 0.625, 1.0, 0.625, 1.0, 0.625, 1.0, 0.875, 0.5, 0.0, 0.0, 0.625, 0.5, 0.625, 0.75, 0.625, 0.75, 0.625, 0.75, 0.625, 0.75, 0.625, 0.75, 0.625, 0.25, 0.625, 0.25, 0.625, 0.25, 0.625, 0.25, 0.625, 0.75, 0.625, 0.75, 0.625, 0.75, 0.625, 0.75, 0.875, 0.5, 0.875, 0.5, 0.875, 0.5, 0.875, 0.5, 0.625, 0.5, 0.625, 0.5, 0.625, 0.5, 0.625, 0.5, 0.625, 0.75, 0.625, 0.75, 0.625, 0.75, 0.625, 0.75, 0.625, 0.5, 0.625, 0.5, 0.625, 0.5, 0.625, 0.5, 0.125, 0.5, 0.875, 0.5, 0.875, 0.75, 0.125, 0.75, 0.875, 0.75, 0.875, 0.75, 0.875, 0.75, 0.875, 0.75, 0.625, 1.0, 0.625, 1.0, 0.625, 1.0, 0.625, 1.0, 0.875, 0.75, 0.875, 0.75, 0.875, 0.75, 0.875, 0.75, 0.625, 0.0, 0.625, 0.0, 0.625, 0.0, 0.625, 0.0, 0.875, 0.75, 0.875, 0.75, 0.875, 0.75, 0.875, 0.75, 0.625, 0.5, 0.625, 0.5, 0.625, 0.5, 0.625, 0.5, 0.625, 0.5, 0.625, 0.5, 0.625, 0.5, 0.625, 0.5, 0.625, 0.75, 0.625, 0.75, 0.625, 0.75, 0.625, 0.75, 0.875, 0.5, 0.875, 0.5, 0.875, 0.5, 0.875, 0.5, 0.625, 0.75, 0.625, 0.75, 0.625, 0.75, 0.625, 0.75, 0.875, 0.5, 0.875, 0.5, 0.875, 0.5, 0.875, 0.5, 0.625, 0.75, 0.625, 0.75, 0.625, 0.75, 0.625, 0.75, 0.625, 0.75, 0.625, 0.75, 0.625, 0.75, 0.625, 0.75, 0.625, 0.5, 0.625, 0.5, 0.625, 0.5, 0.625, 0.5, 0.875, 0.5, 0.875, 0.5, 0.875, 0.5, 0.875, 0.5, 0.625, 0.75, 0.625, 0.75, 0.625, 0.75, 0.625, 0.75, 0.625, 1.0, 0.625, 1.0, 0.625, 1.0, 0.625, 1.0, 0.625, 0.75, 0.625, 0.75, 0.875, 0.5, 0.875, 0.5, 0.625, 0.75, 0.625, 0.75, 0.625, 0.75, 0.625, 0.75, 0.625, 0.25, 0.625, 0.25, 0.625, 0.25, 0.625, 0.25, 0.625, 0.75, 0.625, 0.75, 0.625, 0.75, 0.625, 0.75, 0.875, 0.5, 0.875, 0.5, 0.875, 0.5, 0.875, 0.5, 0.625, 0.5, 0.625, 0.5, 0.625, 0.5, 0.625, 0.5, 0.625, 0.75, 0.625, 0.75, 0.625, 0.75, 0.625, 0.75, 0.625, 0.5, 0.625, 0.5, 0.625, 0.5, 0.625, 0.5, 0.875, 0.5, 0.875, 0.5, 0.875, 0.5, 0.875, 0.5, 0.625, 0.75, 0.625, 0.75, 0.625, 0.75, 0.625, 0.75, 0.625, 0.75, 0.625, 0.75, 0.625, 0.75, 0.625, 0.75, 0.625, 0.5, 0.625, 0.5, 0.625, 0.5, 0.625, 0.5, 0.625, 0.75, 0.625, 0.75, 0.625, 0.75, 0.625, 0.75, 0.875, 0.75, 0.875, 0.75, 0.875, 0.75, 0.875, 0.75, 0.875, 0.5, 0.875, 0.5, 0.875, 0.5, 0.875, 0.5, 0.625, 0.5, 0.625, 0.5, 0.625, 0.5, 0.625, 0.5, 0.625, 0.75, 0.625, 0.75, 0.625, 0.75, 0.625, 0.75, 0.875, 0.75, 0.875, 0.75, 0.875, 0.75, 0.875, 0.75, 0.625, 0.0, 0.625, 0.0, 0.625, 0.0, 0.625, 0.0, 0.625, 0.25, 0.625, 0.25, 0.625, 0.25, 0.625, 0.25, 0.875, 0.5, 0.875, 0.5, 0.875, 0.5, 0.875, 0.5, 0.625, 1.0, 0.625, 1.0, 0.625, 1.0, 0.625, 1.0, 0.625, 0.25, 0.625, 0.25, 0.625, 0.25, 0.625, 0.25, 0.625, 0.75, 0.625, 0.75, 0.625, 0.75, 0.625, 0.75, 0.625, 1.0, 0.625, 1.0, 0.625, 1.0, 0.625, 1.0, 0.875, 0.5, 0.875, 0.5, 0.875, 0.5, 0.875, 0.5, 0.625, 0.0, 0.625, 0.0, 0.625, 0.0, 0.625, 0.0, 0.875, 0.75, 0.875, 0.75, 0.875, 0.75, 0.875, 0.75, 0.875, 0.5, 0.875, 0.5, 0.875, 0.5, 0.875, 0.5, 0.625, 0.5, 0.625, 0.25, 0.625, 0.25, 0.625, 0.5, 0.625, 0.25, 0.625, 0.25, 0.625, 0.25, 0.625, 0.25, 0.875, 0.5, 0.875, 0.5, 0.875, 0.5, 0.875, 0.5, 0.625, 0.75, 0.625, 0.75, 0.625, 0.75, 0.625, 0.75, 0.625, 0.75, 0.625, 0.75, 0.625, 0.75, 0.625, 0.75, 0.625, 0.75, 0.625, 0.75, 0.625, 0.75, 0.625, 0.75, 0.875, 0.5, 0.625, 0.75, 0.625, 0.75, 0.875, 0.5, 0.625, 0.75, 0.625, 0.75, 0.625, 0.75, 0.625, 0.75, 0.625, 0.75, 0.625, 0.75, 0.625, 0.75, 0.625, 0.75, 0.875, 0.75, 0.875, 0.75, 0.625, 0.5, 0.625, 0.5078, 0.875, 0.75, 0.875, 0.75, 0.875, 0.75, 0.875, 0.75, 0.875, 0.75, 0.875, 0.75, 0.875, 0.75, 0.875, 0.75, 0.875, 0.5, 0.625, 0.5, 0.625, 0.5, 0.875, 0.5, 0.625, 0.75, 0.625, 0.75, 0.625, 0.75, 0.625, 0.75, 0.625, 0.75, 0.625, 0.75, 0.625, 0.75, 0.625, 0.75, 0.625, 0.75, 0.625, 0.75, 0.625, 0.75, 0.625, 0.75, 0.625, 0.75, 0.625, 0.75, 0.625, 0.75, 0.625, 0.75, 0.625, 0.75, 0.625, 0.75, 0.625, 0.75, 0.625, 0.75, 0.625, 0.75, 0.625, 0.75, 0.625, 0.75, 0.625, 0.75, 0.625, 0.75, 0.625, 0.75, 0.625, 0.75, 0.625, 0.75, 0.625, 0.75, 0.625, 0.75, 0.625, 0.75, 0.625, 0.75, 0.625, 0.75, 0.625, 0.75, 0.625, 0.75, 0.625, 0.75, 0.625, 0.75, 0.625, 0.75, 0.625, 0.75, 0.625, 0.75, 0.625, 0.75, 0.625, 0.75, 0.625, 0.75, 0.625, 0.75, 0.625, 0.75, 0.625, 0.75, 0.625, 0.75, 0.625, 0.75, 0.625, 0.75, 0.625, 0.75, 0.625, 0.75, 0.625, 0.75, 0.625, 0.75, 0.625, 0.75, 0.625, 0.75, 0.625, 0.75, 0.625, 0.75, 0.625, 0.75, 0.625, 0.75, 0.625, 0.75, 0.625, 0.75, 0.625, 0.75, 0.625, 0.75, 0.625, 0.75, 0.625, 0.75, 0.625, 0.75, 0.625, 0.75, 0.625, 0.75, 0.625, 0.75, 0.625, 0.75, 0.625, 0.75, 0.625, 0.75, 0.625, 0.75, 0.625, 0.75, 0.625, 0.75, 0.625, 0.75, 0.625, 0.75, 0.625, 0.75, 0.625, 0.75, 0.625, 0.75, 0.625, 0.75, 0.625, 0.75, 0.625, 0.75, 0.625, 0.75, 0.625, 0.75, 0.625, 0.75, 0.625, 0.75, 0.625, 0.75, 0.625, 0.75, 0.625, 0.75, 0.625, 0.75, 0.625, 0.75, 0.625, 0.75, 0.625, 0.75, 0.625, 0.75, 0.625, 0.75, 0.625, 0.75, 0.625, 0.75, 0.625, 0.75, 0.625, 0.75, 0.625, 0.75, 0.625, 0.75, 0.625, 0.75, 0.625, 0.75, 0.625, 0.75, 0.625, 0.75, 0.625, 0.75, 0.625, 0.75, 0.625, 0.75, 0.625, 0.75, 0.625, 0.75, 0.625, 0.75, 0.625, 0.75, 0.625, 0.75, 0.625, 0.75, 0.625, 0.75, 0.625, 0.75, 0.625, 0.75, 0.625, 0.75, 0.625, 0.75, 0.625, 0.75, 0.625, 0.75, 0.625, 0.75, 0.625, 0.75, 0.625, 0.75, 0.625, 0.75, 0.8672, 0.5078, 0.875, 0.5, 0.625, 0.75, 0.625, 0.75, 0.8516, 0.5234, 0.8594, 0.5156, 0.625, 0.75, 0.625, 0.75, 0.8359, 0.5391, 0.8437, 0.5312, 0.625, 0.75, 0.625, 0.75, 0.8203, 0.5547, 0.8281, 0.5469, 0.625, 0.75, 0.625, 0.75, 0.8047, 0.5703, 0.8125, 0.5625, 0.625, 0.75, 0.625, 0.75, 0.7891, 0.5859, 0.7969, 0.5781, 0.625, 0.75, 0.625, 0.75, 0.7734, 0.6016, 0.7812, 0.5937, 0.625, 0.75, 0.625, 0.75, 0.7578, 0.6172, 0.7656, 0.6094, 0.625, 0.75, 0.625, 0.75, 0.7422, 0.6328, 0.75, 0.625, 0.625, 0.75, 0.625, 0.75, 0.7266, 0.6484, 0.7344, 0.6406, 0.625, 0.75, 0.625, 0.75, 0.7109, 0.6641, 0.7187, 0.6562, 0.625, 0.75, 0.625, 0.75, 0.6953, 0.6797, 0.7031, 0.6719, 0.625, 0.75, 0.625, 0.75, 0.6797, 0.6953, 0.6875, 0.6875, 0.625, 0.75, 0.625, 0.75, 0.6641, 0.7109, 0.6719, 0.7031, 0.625, 0.75, 0.625, 0.75, 0.6484, 0.7266, 0.6562, 0.7188, 0.625, 0.75, 0.625, 0.75, 0.6328, 0.7422, 0.6406, 0.7344, 0.875, 0.5, 0.875, 0.5, 0.625, 0.75, 0.625, 0.75, 0.875, 0.5, 0.875, 0.5, 0.625, 0.75, 0.625, 0.75, 0.875, 0.5, 0.875, 0.5, 0.625, 0.75, 0.625, 0.75, 0.875, 0.5, 0.875, 0.5, 0.625, 0.75, 0.625, 0.75, 0.875, 0.5, 0.875, 0.5, 0.625, 0.75, 0.625, 0.75, 0.875, 0.5, 0.875, 0.5, 0.625, 0.75, 0.625, 0.75, 0.875, 0.5, 0.875, 0.5, 0.625, 0.75, 0.625, 0.75, 0.875, 0.5, 0.875, 0.5, 0.625, 0.75, 0.625, 0.75, 0.875, 0.5, 0.875, 0.5, 0.625, 0.75, 0.625, 0.75, 0.875, 0.5, 0.875, 0.5, 0.625, 0.75, 0.625, 0.75, 0.875, 0.5, 0.875, 0.5, 0.625, 0.75, 0.625, 0.75, 0.875, 0.5, 0.875, 0.5, 0.625, 0.75, 0.625, 0.75, 0.875, 0.5, 0.875, 0.5, 0.625, 0.75, 0.625, 0.75, 0.875, 0.5, 0.875, 0.5, 0.625, 0.75, 0.625, 0.75, 0.875, 0.5, 0.875, 0.5, 0.625, 0.75, 0.625, 0.75, 0.875, 0.5, 0.875, 0.5, 0.625, 0.75, 0.625, 0.75, 0.875, 0.5, 0.875, 0.5, 0.875, 0.5, 0.875, 0.5, 0.875, 0.5, 0.875, 0.5, 0.875, 0.5, 0.875, 0.5, 0.875, 0.5, 0.875, 0.5, 0.875, 0.5, 0.875, 0.5, 0.875, 0.5, 0.875, 0.5, 0.875, 0.5, 0.875, 0.5, 0.875, 0.5, 0.875, 0.5, 0.875, 0.5, 0.875, 0.5, 0.875, 0.5, 0.875, 0.5, 0.875, 0.5, 0.875, 0.5, 0.875, 0.5, 0.875, 0.5, 0.875, 0.5, 0.875, 0.5, 0.875, 0.5, 0.875, 0.5, 0.875, 0.5, 0.875, 0.5, 0.875, 0.5, 0.875, 0.5, 0.875, 0.5, 0.875, 0.5, 0.875, 0.5, 0.875, 0.5, 0.875, 0.5, 0.875, 0.5, 0.875, 0.5, 0.875, 0.5, 0.875, 0.5, 0.875, 0.5, 0.875, 0.5, 0.875, 0.5, 0.875, 0.5, 0.875, 0.5, 0.875, 0.5, 0.875, 0.5, 0.875, 0.5, 0.875, 0.5, 0.875, 0.5, 0.875, 0.5, 0.875, 0.5, 0.875, 0.5, 0.875, 0.5, 0.875, 0.5, 0.875, 0.5, 0.875, 0.5, 0.875, 0.5, 0.875, 0.5, 0.875, 0.5, 0.875, 0.5, 0.875, 0.5, 0.875, 0.5, 0.875, 0.5, 0.875, 0.5, 0.875, 0.5, 0.875, 0.5, 0.875, 0.5, 0.875, 0.5, 0.875, 0.5, 0.875, 0.5, 0.875, 0.5, 0.875, 0.5, 0.875, 0.5, 0.875, 0.5, 0.875, 0.5, 0.875, 0.5, 0.875, 0.5, 0.875, 0.5, 0.875, 0.5, 0.875, 0.5, 0.875, 0.5, 0.875, 0.5, 0.875, 0.5, 0.875, 0.5, 0.875, 0.5, 0.875, 0.5, 0.875, 0.5, 0.875, 0.5, 0.875, 0.5, 0.875, 0.5, 0.875, 0.5, 0.875, 0.5, 0.875, 0.5, 0.875, 0.5, 0.875, 0.5, 0.875, 0.5, 0.875, 0.5, 0.875, 0.5, 0.875, 0.5, 0.875, 0.5, 0.875, 0.5, 0.875, 0.5, 0.875, 0.5, 0.875, 0.5, 0.875, 0.5, 0.875, 0.5, 0.875, 0.5, 0.875, 0.5, 0.875, 0.5, 0.875, 0.5, 0.875, 0.5, 0.875, 0.5, 0.875, 0.5, 0.875, 0.5, 0.875, 0.5, 0.875, 0.5, 0.875, 0.5, 0.875, 0.5, 0.875, 0.5, 0.875, 0.5, 0.625, 0.75, 0.625, 0.75, 0.625, 0.75, 0.625, 0.75, 0.625, 0.75, 0.625, 0.75, 0.625, 0.75, 0.625, 0.75, 0.625, 0.75, 0.625, 0.75, 0.625, 0.75, 0.625, 0.75, 0.625, 0.75, 0.625, 0.75, 0.625, 0.75, 0.625, 0.75, 0.625, 0.75, 0.625, 0.75, 0.625, 0.75, 0.625, 0.75, 0.625, 0.75, 0.625, 0.75, 0.625, 0.75, 0.625, 0.75, 0.625, 0.75, 0.625, 0.75, 0.625, 0.75, 0.625, 0.75, 0.625, 0.75, 0.625, 0.75, 0.625, 0.75, 0.625, 0.75, 0.625, 0.75, 0.625, 0.75, 0.625, 0.75, 0.625, 0.75, 0.625, 0.75, 0.625, 0.75, 0.625, 0.75, 0.625, 0.75, 0.625, 0.75, 0.625, 0.75, 0.625, 0.75, 0.625, 0.75, 0.625, 0.75, 0.625, 0.75, 0.625, 0.75, 0.625, 0.75, 0.625, 0.75, 0.625, 0.75, 0.625, 0.75, 0.625, 0.75, 0.625, 0.75, 0.625, 0.75, 0.625, 0.75, 0.625, 0.75, 0.625, 0.75, 0.625, 0.75, 0.625, 0.75, 0.625, 0.75, 0.625, 0.75, 0.625, 0.75, 0.625, 0.75, 0.625, 0.75, 0.625, 0.75, 0.625, 0.75, 0.625, 0.75, 0.625, 0.75, 0.625, 0.75, 0.625, 0.75, 0.625, 0.75, 0.625, 0.75, 0.625, 0.75, 0.625, 0.75, 0.625, 0.75, 0.625, 0.75, 0.625, 0.75, 0.625, 0.75, 0.625, 0.75, 0.625, 0.75, 0.625, 0.75, 0.625, 0.75, 0.625, 0.75, 0.625, 0.75, 0.625, 0.75, 0.625, 0.75, 0.625, 0.75, 0.625, 0.75, 0.625, 0.75, 0.625, 0.75, 0.625, 0.75, 0.625, 0.75, 0.625, 0.75, 0.625, 0.75, 0.625, 0.75, 0.625, 0.75, 0.625, 0.75, 0.625, 0.75, 0.625, 0.75, 0.625, 0.75, 0.625, 0.75, 0.625, 0.75, 0.625, 0.75, 0.625, 0.75, 0.625, 0.75, 0.625, 0.75, 0.625, 0.75, 0.625, 0.75, 0.625, 0.75, 0.625, 0.75, 0.625, 0.75, 0.625, 0.75, 0.625, 0.75, 0.625, 0.75, 0.625, 0.75, 0.625, 0.75, 0.625, 0.75, 0.625, 0.75, 0.625, 0.75, 0.625, 0.75, 0.625, 0.75, 0.625, 0.75, 0.625, 0.75, 0.625, 0.75, 0.875, 0.5, 0.875, 0.5, 0.875, 0.5, 0.875, 0.5, 0.875, 0.5, 0.875, 0.5, 0.875, 0.5, 0.875, 0.5, 0.875, 0.5, 0.875, 0.5, 0.875, 0.5, 0.875, 0.5, 0.875, 0.5, 0.875, 0.5, 0.875, 0.5, 0.875, 0.5, 0.875, 0.5, 0.875, 0.5, 0.875, 0.5, 0.875, 0.5, 0.875, 0.5, 0.875, 0.5, 0.875, 0.5, 0.875, 0.5, 0.875, 0.5, 0.875, 0.5, 0.875, 0.5, 0.875, 0.5, 0.875, 0.5, 0.875, 0.5, 0.875, 0.5, 0.875, 0.5, 0.875, 0.5, 0.875, 0.5, 0.875, 0.5, 0.875, 0.5, 0.875, 0.5, 0.875, 0.5, 0.875, 0.5, 0.875, 0.5, 0.875, 0.5, 0.875, 0.5, 0.875, 0.5, 0.875, 0.5, 0.875, 0.5, 0.875, 0.5, 0.875, 0.5, 0.875, 0.5, 0.875, 0.5, 0.875, 0.5, 0.875, 0.5, 0.875, 0.5, 0.875, 0.5, 0.875, 0.5, 0.875, 0.5, 0.875, 0.5, 0.875, 0.5, 0.875, 0.5, 0.875, 0.5, 0.875, 0.5, 0.875, 0.5, 0.875, 0.5, 0.875, 0.5, 0.875, 0.5, 0.875, 0.5, 0.875, 0.5, 0.875, 0.5, 0.875, 0.5, 0.875, 0.5, 0.875, 0.5, 0.875, 0.5, 0.875, 0.5, 0.875, 0.5, 0.875, 0.5, 0.875, 0.5, 0.875, 0.5, 0.875, 0.5, 0.875, 0.5, 0.875, 0.5, 0.875, 0.5, 0.875, 0.5, 0.875, 0.5, 0.875, 0.5, 0.875, 0.5, 0.875, 0.5, 0.875, 0.5, 0.875, 0.5, 0.875, 0.5, 0.875, 0.5, 0.875, 0.5, 0.875, 0.5, 0.875, 0.5, 0.875, 0.5, 0.875, 0.5, 0.875, 0.5, 0.875, 0.5, 0.875, 0.5, 0.875, 0.5, 0.875, 0.5, 0.875, 0.5, 0.875, 0.5, 0.875, 0.5, 0.875, 0.5, 0.875, 0.5, 0.875, 0.5, 0.875, 0.5, 0.875, 0.5, 0.875, 0.5, 0.875, 0.5, 0.875, 0.5, 0.875, 0.5, 0.875, 0.5, 0.875, 0.5, 0.875, 0.5, 0.875, 0.5, 0.875, 0.5, 0.875, 0.5, 0.875, 0.5, 0.875, 0.5, 0.875, 0.5, 0.875, 0.5, 0.875, 0.5, 0.875, 0.5, 0.875, 0.5, 0.625, 0.75, 0.625, 0.75, 0.625, 0.75, 0.625, 0.75, 0.625, 0.75, 0.625, 0.75, 0.625, 0.75, 0.625, 0.75, 0.625, 0.75, 0.625, 0.75, 0.625, 0.75, 0.625, 0.75, 0.625, 0.75, 0.625, 0.75, 0.625, 0.75, 0.625, 0.75, 0.625, 0.75, 0.625, 0.75, 0.625, 0.75, 0.625, 0.75, 0.625, 0.75, 0.625, 0.75, 0.625, 0.75, 0.625, 0.75, 0.625, 0.75, 0.625, 0.75, 0.625, 0.75, 0.625, 0.75, 0.625, 0.75, 0.625, 0.75, 0.625, 0.75, 0.625, 0.75, 0.625, 0.75, 0.625, 0.75, 0.625, 0.75, 0.625, 0.75, 0.625, 0.75, 0.625, 0.75, 0.625, 0.75, 0.625, 0.75, 0.625, 0.75, 0.625, 0.75, 0.625, 0.75, 0.625, 0.75, 0.625, 0.75, 0.625, 0.75, 0.625, 0.75, 0.625, 0.75, 0.625, 0.75, 0.625, 0.75, 0.625, 0.75, 0.625, 0.75, 0.625, 0.75, 0.625, 0.75, 0.625, 0.75, 0.625, 0.75, 0.625, 0.75, 0.625, 0.75, 0.625, 0.75, 0.625, 0.75, 0.625, 0.75, 0.625, 0.75, 0.625, 0.75, 0.625, 0.75, 0.625, 0.75, 0.625, 0.75, 0.625, 0.75, 0.625, 0.75, 0.625, 0.75, 0.625, 0.75, 0.625, 0.75, 0.625, 0.75, 0.625, 0.75, 0.625, 0.75, 0.625, 0.75, 0.625, 0.75, 0.625, 0.75, 0.625, 0.75, 0.625, 0.75, 0.625, 0.75, 0.625, 0.75, 0.625, 0.75, 0.625, 0.75, 0.625, 0.75, 0.625, 0.75, 0.625, 0.75, 0.625, 0.75, 0.625, 0.75, 0.625, 0.75, 0.625, 0.75, 0.625, 0.75, 0.625, 0.75, 0.625, 0.75, 0.625, 0.75, 0.625, 0.75, 0.625, 0.75, 0.625, 0.75, 0.625, 0.75, 0.625, 0.75, 0.625, 0.75, 0.625, 0.75, 0.625, 0.75, 0.625, 0.75, 0.625, 0.75, 0.625, 0.75, 0.625, 0.75, 0.625, 0.75, 0.625, 0.75, 0.625, 0.75, 0.625, 0.75, 0.625, 0.75, 0.625, 0.75, 0.625, 0.75, 0.625, 0.75, 0.625, 0.75, 0.625, 0.75, 0.625, 0.75, 0.625, 0.75, 0.625, 0.75, 0.625, 0.75, 0.625, 0.75, 0.625, 0.75, 0.625, 0.75, 0.625, 0.75, 0.875, 0.5, 0.875, 0.5, 0.875, 0.5, 0.875, 0.5, 0.875, 0.5, 0.875, 0.5, 0.875, 0.5, 0.875, 0.5, 0.875, 0.5, 0.875, 0.5, 0.875, 0.5, 0.875, 0.5, 0.875, 0.5, 0.875, 0.5, 0.875, 0.5, 0.875, 0.5, 0.875, 0.5, 0.875, 0.5, 0.875, 0.5, 0.875, 0.5, 0.875, 0.5, 0.875, 0.5, 0.875, 0.5, 0.875, 0.5, 0.875, 0.5, 0.875, 0.5, 0.875, 0.5, 0.875, 0.5, 0.875, 0.5, 0.875, 0.5, 0.875, 0.5, 0.875, 0.5, 0.875, 0.5, 0.875, 0.5, 0.875, 0.5, 0.875, 0.5, 0.875, 0.5, 0.875, 0.5, 0.875, 0.5, 0.875, 0.5, 0.875, 0.5, 0.875, 0.5, 0.875, 0.5, 0.875, 0.5, 0.875, 0.5, 0.875, 0.5, 0.875, 0.5, 0.875, 0.5, 0.875, 0.5, 0.875, 0.5, 0.875, 0.5, 0.875, 0.5, 0.875, 0.5, 0.875, 0.5, 0.875, 0.5, 0.875, 0.5, 0.875, 0.5, 0.875, 0.5, 0.875, 0.5, 0.875, 0.5, 0.875, 0.5, 0.875, 0.5, 0.875, 0.5, 0.875, 0.5, 0.875, 0.5, 0.875, 0.5, 0.875, 0.5, 0.875, 0.5, 0.875, 0.5, 0.875, 0.5, 0.875, 0.5, 0.875, 0.5, 0.875, 0.5, 0.875, 0.5, 0.875, 0.5, 0.875, 0.5, 0.875, 0.5, 0.875, 0.5, 0.875, 0.5, 0.875, 0.5, 0.875, 0.5, 0.875, 0.5, 0.875, 0.5, 0.875, 0.5, 0.875, 0.5, 0.875, 0.5, 0.875, 0.5, 0.875, 0.5, 0.875, 0.5, 0.875, 0.5, 0.875, 0.5, 0.875, 0.5, 0.875, 0.5, 0.875, 0.5, 0.875, 0.5, 0.875, 0.5, 0.875, 0.5, 0.875, 0.5, 0.875, 0.5, 0.875, 0.5, 0.875, 0.5, 0.875, 0.5, 0.875, 0.5, 0.875, 0.5, 0.875, 0.5, 0.875, 0.5, 0.875, 0.5, 0.875, 0.5, 0.875, 0.5, 0.875, 0.5, 0.875, 0.5, 0.875, 0.5, 0.875, 0.5, 0.875, 0.5, 0.875, 0.5, 0.875, 0.5, 0.875, 0.5, 0.875, 0.5, 0.875, 0.5, 0.875, 0.5, 0.875, 0.5, 0.875, 0.5, 0.875, 0.5, 0.875, 0.5, 0.625, 0.75, 0.625, 0.75, 0.625, 0.75, 0.625, 0.75, 0.625, 0.75, 0.625, 0.75, 0.625, 0.75, 0.625, 0.75, 0.625, 0.75, 0.625, 0.75, 0.625, 0.75, 0.625, 0.75, 0.625, 0.75, 0.625, 0.75, 0.625, 0.75, 0.625, 0.75, 0.625, 0.75, 0.625, 0.75, 0.625, 0.75, 0.625, 0.75, 0.625, 0.75, 0.625, 0.75, 0.625, 0.75, 0.625, 0.75, 0.625, 0.75, 0.625, 0.75, 0.625, 0.75, 0.625, 0.75, 0.625, 0.75, 0.625, 0.75, 0.625, 0.75, 0.625, 0.75, 0.625, 0.75, 0.625, 0.75, 0.625, 0.75, 0.625, 0.75, 0.625, 0.75, 0.625, 0.75, 0.625, 0.75, 0.625, 0.75, 0.625, 0.75, 0.625, 0.75, 0.625, 0.75, 0.625, 0.75, 0.625, 0.75, 0.625, 0.75, 0.625, 0.75, 0.625, 0.75, 0.625, 0.75, 0.625, 0.75, 0.625, 0.75, 0.625, 0.75, 0.625, 0.75, 0.625, 0.75, 0.625, 0.75, 0.625, 0.75, 0.625, 0.75, 0.625, 0.75, 0.625, 0.75, 0.625, 0.75, 0.625, 0.75, 0.625, 0.75, 0.625, 0.75, 0.625, 0.75, 0.625, 0.75, 0.625, 0.75, 0.625, 0.75, 0.625, 0.75, 0.625, 0.75, 0.625, 0.75, 0.625, 0.75, 0.625, 0.75, 0.625, 0.75, 0.625, 0.75, 0.625, 0.75, 0.625, 0.75, 0.625, 0.75, 0.625, 0.75, 0.625, 0.75, 0.625, 0.75, 0.625, 0.75, 0.625, 0.75, 0.625, 0.75, 0.625, 0.75, 0.625, 0.75, 0.625, 0.75, 0.625, 0.75, 0.625, 0.75, 0.625, 0.75, 0.625, 0.75, 0.625, 0.75, 0.625, 0.75, 0.625, 0.75, 0.625, 0.75, 0.625, 0.75, 0.625, 0.75, 0.625, 0.75, 0.625, 0.75, 0.625, 0.75, 0.625, 0.75, 0.625, 0.75, 0.625, 0.75, 0.625, 0.75, 0.625, 0.75, 0.625, 0.75, 0.625, 0.75, 0.625, 0.75, 0.625, 0.75, 0.625, 0.75, 0.625, 0.75, 0.625, 0.75, 0.625, 0.75, 0.625, 0.75, 0.625, 0.75, 0.625, 0.75, 0.625, 0.75, 0.625, 0.75, 0.625, 0.75, 0.625, 0.75, 0.625, 0.75, 0.625, 0.75, 0.625, 0.75, 0.625, 0.75, 0.625, 0.75, 0.625, 0.25, 0.625, 0.25, 0.625, 0.25, 0.625, 0.25, 0.625, 0.25, 0.625, 0.25, 0.625, 0.25, 0.625, 0.25, 0.625, 0.25, 0.625, 0.25, 0.625, 0.25, 0.625, 0.25, 0.625, 0.25, 0.625, 0.25, 0.625, 0.25, 0.625, 0.25, 0.625, 0.25, 0.625, 0.25, 0.625, 0.25, 0.625, 0.25, 0.625, 0.25, 0.625, 0.25, 0.625, 0.25, 0.625, 0.25, 0.625, 0.25, 0.625, 0.25, 0.625, 0.25, 0.625, 0.25, 0.625, 0.25, 0.625, 0.25, 0.625, 0.25, 0.625, 0.25, 0.625, 0.25, 0.625, 0.25, 0.625, 0.25, 0.625, 0.25, 0.625, 0.25, 0.625, 0.25, 0.625, 0.25, 0.625, 0.25, 0.625, 0.25, 0.625, 0.25, 0.625, 0.25, 0.625, 0.25, 0.625, 0.25, 0.625, 0.25, 0.625, 0.25, 0.625, 0.25, 0.625, 0.25, 0.625, 0.25, 0.625, 0.25, 0.625, 0.25, 0.625, 0.25, 0.625, 0.25, 0.625, 0.25, 0.625, 0.25, 0.625, 0.25, 0.625, 0.25, 0.625, 0.25, 0.625, 0.25, 0.625, 0.25, 0.625, 0.25, 0.625, 0.25, 0.625, 0.25, 0.625, 0.25, 0.625, 0.25, 0.625, 0.25, 0.625, 0.25, 0.625, 0.25, 0.625, 0.25, 0.625, 0.25, 0.625, 0.25, 0.625, 0.25, 0.625, 0.25, 0.625, 0.25, 0.625, 0.25, 0.625, 0.25, 0.625, 0.25, 0.625, 0.25, 0.625, 0.25, 0.625, 0.25, 0.625, 0.25, 0.625, 0.25, 0.625, 0.25, 0.625, 0.25, 0.625, 0.25, 0.625, 0.25, 0.625, 0.25, 0.625, 0.25, 0.625, 0.25, 0.625, 0.25, 0.625, 0.25, 0.625, 0.25, 0.625, 0.25, 0.625, 0.25, 0.625, 0.25, 0.625, 0.25, 0.625, 0.25, 0.625, 0.25, 0.625, 0.25, 0.625, 0.25, 0.625, 0.25, 0.625, 0.25, 0.625, 0.25, 0.625, 0.25, 0.625, 0.25, 0.625, 0.25, 0.625, 0.25, 0.625, 0.25, 0.625, 0.25, 0.625, 0.25, 0.625, 0.25, 0.625, 0.25, 0.625, 0.25, 0.625, 0.25, 0.625, 0.25, 0.625, 0.25, 0.625, 0.25, 0.625, 0.25, 0.625, 0.25, 0.625, 0.25, 0.625, 0.25, 0.625, 0.25, 0.625, 0.25, 0.875, 0.75, 0.875, 0.75, 0.875, 0.75, 0.875, 0.75, 0.875, 0.75, 0.875, 0.75, 0.875, 0.75, 0.875, 0.75, 0.875, 0.75, 0.875, 0.75, 0.875, 0.75, 0.875, 0.75, 0.875, 0.75, 0.875, 0.75, 0.875, 0.75, 0.875, 0.75, 0.875, 0.75, 0.875, 0.75, 0.875, 0.75, 0.875, 0.75, 0.875, 0.75, 0.875, 0.75, 0.875, 0.75, 0.875, 0.75, 0.875, 0.75, 0.875, 0.75, 0.875, 0.75, 0.875, 0.75, 0.875, 0.75, 0.875, 0.75, 0.875, 0.75, 0.875, 0.75, 0.875, 0.75, 0.875, 0.75, 0.875, 0.75, 0.875, 0.75, 0.875, 0.75, 0.875, 0.75, 0.875, 0.75, 0.875, 0.75, 0.875, 0.75, 0.875, 0.75, 0.875, 0.75, 0.875, 0.75, 0.875, 0.75, 0.875, 0.75, 0.875, 0.75, 0.875, 0.75, 0.875, 0.75, 0.875, 0.75, 0.875, 0.75, 0.875, 0.75, 0.875, 0.75, 0.875, 0.75, 0.875, 0.75, 0.875, 0.75, 0.875, 0.75, 0.875, 0.75, 0.875, 0.75, 0.875, 0.75, 0.875, 0.75, 0.875, 0.75, 0.875, 0.75, 0.875, 0.75, 0.875, 0.75, 0.875, 0.75, 0.875, 0.75, 0.875, 0.75, 0.875, 0.75, 0.875, 0.75, 0.875, 0.75, 0.875, 0.75, 0.875, 0.75, 0.875, 0.75, 0.875, 0.75, 0.875, 0.75, 0.875, 0.75, 0.875, 0.75, 0.875, 0.75, 0.875, 0.75, 0.875, 0.75, 0.875, 0.75, 0.875, 0.75, 0.875, 0.75, 0.875, 0.75, 0.875, 0.75, 0.875, 0.75, 0.875, 0.75, 0.875, 0.75, 0.875, 0.75, 0.875, 0.75, 0.875, 0.75, 0.875, 0.75, 0.875, 0.75, 0.875, 0.75, 0.875, 0.75, 0.875, 0.75, 0.875, 0.75, 0.875, 0.75, 0.875, 0.75, 0.875, 0.75, 0.875, 0.75, 0.875, 0.75, 0.875, 0.75, 0.875, 0.75, 0.875, 0.75, 0.875, 0.75, 0.875, 0.75, 0.875, 0.75, 0.875, 0.75, 0.875, 0.75, 0.875, 0.75, 0.875, 0.75, 0.875, 0.75, 0.875, 0.75, 0.875, 0.75, 0.875, 0.75, 0.875, 0.75, 0.875, 0.75, 0.875, 0.75, 0.875, 0.75, 0.875, 0.75, 0.875, 0.75, 0.875, 0.75, 0.875, 0.75, 0.875, 0.75, 0.625, 0.7344, 0.625, 0.7422, 0.875, 0.75, 0.875, 0.75, 0.625, 0.7188, 0.625, 0.7266, 0.875, 0.75, 0.875, 0.75, 0.625, 0.7031, 0.625, 0.7109, 0.875, 0.75, 0.875, 0.75, 0.625, 0.6875, 0.625, 0.6953, 0.875, 0.75, 0.875, 0.75, 0.625, 0.6719, 0.625, 0.6797, 0.875, 0.75, 0.875, 0.75, 0.625, 0.6562, 0.625, 0.6641, 0.875, 0.75, 0.875, 0.75, 0.625, 0.6406, 0.625, 0.6484, 0.875, 0.75, 0.875, 0.75, 0.625, 0.625, 0.625, 0.6328, 0.875, 0.75, 0.875, 0.75, 0.625, 0.6094, 0.625, 0.6172, 0.875, 0.75, 0.875, 0.75, 0.625, 0.5937, 0.625, 0.6016, 0.875, 0.75, 0.875, 0.75, 0.625, 0.5781, 0.625, 0.5859, 0.875, 0.75, 0.875, 0.75, 0.625, 0.5625, 0.625, 0.5703, 0.875, 0.75, 0.875, 0.75, 0.625, 0.5469, 0.625, 0.5547, 0.875, 0.75, 0.875, 0.75, 0.625, 0.5312, 0.625, 0.5391, 0.875, 0.75, 0.875, 0.75, 0.625, 0.5156, 0.625, 0.5234, 0.625, 0.75, 0.625, 0.75, 0.625, 0.75, 0.625, 0.75, 0.625, 0.75, 0.625, 0.75, 0.625, 0.75, 0.625, 0.75, 0.625, 0.75, 0.625, 0.75, 0.625, 0.75, 0.625, 0.75, 0.625, 0.75, 0.625, 0.75, 0.625, 0.75, 0.625, 0.75, 0.625, 0.75, 0.625, 0.75, 0.625, 0.75, 0.625, 0.75, 0.625, 0.75, 0.625, 0.75, 0.625, 0.75, 0.625, 0.75, 0.625, 0.75, 0.625, 0.75, 0.625, 0.75, 0.625, 0.75, 0.625, 0.75, 0.625, 0.75, 0.625, 0.75, 0.625, 0.75, 0.625, 0.75, 0.625, 0.75, 0.625, 0.75, 0.625, 0.75, 0.625, 0.75, 0.625, 0.75, 0.625, 0.75, 0.625, 0.75, 0.625, 0.75, 0.625, 0.75, 0.625, 0.75, 0.625, 0.75, 0.625, 0.75, 0.625, 0.75, 0.625, 0.75, 0.625, 0.75, 0.625, 0.75, 0.625, 0.75, 0.625, 0.75, 0.625, 0.75, 0.625, 0.75, 0.625, 0.75, 0.625, 0.75, 0.625, 0.75, 0.625, 0.75, 0.625, 0.75, 0.625, 0.75, 0.625, 0.75, 0.625, 0.75, 0.625, 0.75, 0.625, 0.75, 0.625, 0.75, 0.625, 0.75, 0.625, 0.75, 0.625, 0.75, 0.625, 0.75, 0.625, 0.75, 0.625, 0.75, 0.625, 0.75, 0.625, 0.75, 0.625, 0.75, 0.625, 0.75, 0.625, 0.75, 0.625, 0.75, 0.625, 0.75, 0.625, 0.75, 0.625, 0.75, 0.625, 0.75, 0.625, 0.75, 0.625, 0.75, 0.625, 0.75, 0.625, 0.75, 0.625, 0.75, 0.625, 0.75, 0.625, 0.75, 0.625, 0.75, 0.625, 0.75, 0.625, 0.75, 0.625, 0.75, 0.625, 0.75, 0.625, 0.75, 0.625, 0.75, 0.625, 0.75, 0.625, 0.75, 0.625, 0.75, 0.625, 0.75, 0.625, 0.75, 0.625, 0.75, 0.625, 0.75, 0.625, 0.75, 0.625, 0.75, 0.625, 0.75, 0.625, 0.75, 0.625, 0.75, 0.625, 0.75, 0.625, 0.75, 0.625, 0.75, 0.625, 0.75, 0.625, 0.75, 0.625, 0.75, 0.625, 0.75, 0.625, 0.75, 0.625, 0.75, 0.625, 0.75, 0.625, 0.75, 0.625, 0.75, 0.625, 0.75, 0.625, 0.75, 0.625, 0.75, 0.625, 0.75, 0.625, 0.75, 0.625, 0.75, 0.0, 0.0, 0.0, 0.0, 0.0, 0.0, 0.0, 0.0, 0.0, 0.0, 0.0, 0.0, 0.0, 0.0, 0.0, 0.0, 0.0, 0.0, 0.0, 0.0, 0.0, 0.0, 0.0, 0.0, 0.0, 0.0, 0.0, 0.0, 0.0, 0.0, 0.0, 0.0, 0.0, 0.0, 0.0, 0.0, 0.0, 0.0, 0.0, 0.0, 0.0, 0.0, 0.0, 0.0, 0.0, 0.0, 0.0, 0.0, 0.0, 0.0, 0.0, 0.0, 0.0, 0.0, 0.0, 0.0, 0.0, 0.0, 0.0, 0.0, 0.0, 0.0, 0.0, 0.0, 0.0, 0.0, 0.0, 0.0, 0.0, 0.0, 0.0, 0.0, 0.0, 0.0, 0.0, 0.0, 0.0, 0.0, 0.0, 0.0, 0.0, 0.0, 0.0, 0.0, 0.0, 0.0, 0.0, 0.0, 0.0, 0.0, 0.0, 0.0, 0.0, 0.0, 0.0, 0.0, 0.0, 0.0, 0.0, 0.0, 0.0, 0.0, 0.0, 0.0, 0.0, 0.0, 0.0, 0.0, 0.0, 0.0, 0.0, 0.0, 0.0, 0.0, 0.0, 0.0, 0.0, 0.0, 0.0, 0.0, 0.0, 0.0, 0.0, 0.0, 0.0, 0.0, 0.0, 0.0, 0.875, 0.75, 0.875, 0.75, 0.875, 0.75, 0.875, 0.75, 0.875, 0.75, 0.875, 0.75, 0.875, 0.75, 0.875, 0.75, 0.875, 0.75, 0.875, 0.75, 0.875, 0.75, 0.875, 0.75, 0.875, 0.75, 0.875, 0.75, 0.875, 0.75, 0.875, 0.75, 0.875, 0.75, 0.875, 0.75, 0.875, 0.75, 0.875, 0.75, 0.875, 0.75, 0.875, 0.75, 0.875, 0.75, 0.875, 0.75, 0.875, 0.75, 0.875, 0.75, 0.875, 0.75, 0.875, 0.75, 0.875, 0.75, 0.875, 0.75, 0.875, 0.75, 0.875, 0.75, 0.875, 0.75, 0.875, 0.75, 0.875, 0.75, 0.875, 0.75, 0.875, 0.75, 0.875, 0.75, 0.875, 0.75, 0.875, 0.75, 0.875, 0.75, 0.875, 0.75, 0.875, 0.75, 0.875, 0.75, 0.875, 0.75, 0.875, 0.75, 0.875, 0.75, 0.875, 0.75, 0.875, 0.75, 0.875, 0.75, 0.875, 0.75, 0.875, 0.75, 0.875, 0.75, 0.875, 0.75, 0.875, 0.75, 0.875, 0.75, 0.875, 0.75, 0.875, 0.75, 0.875, 0.75, 0.875, 0.75, 0.875, 0.75, 0.875, 0.75, 0.875, 0.75, 0.875, 0.75, 0.875, 0.75, 0.875, 0.75, 0.875, 0.75, 0.875, 0.75, 0.875, 0.75, 0.875, 0.75, 0.875, 0.75, 0.875, 0.75, 0.875, 0.75, 0.875, 0.75, 0.875, 0.75, 0.875, 0.75, 0.875, 0.75, 0.875, 0.75, 0.875, 0.75, 0.875, 0.75, 0.875, 0.75, 0.875, 0.75, 0.875, 0.75, 0.875, 0.75, 0.875, 0.75, 0.875, 0.75, 0.875, 0.75, 0.875, 0.75, 0.875, 0.75, 0.875, 0.75, 0.875, 0.75, 0.875, 0.75, 0.875, 0.75, 0.875, 0.75, 0.875, 0.75, 0.875, 0.75, 0.875, 0.75, 0.875, 0.75, 0.875, 0.75, 0.875, 0.75, 0.875, 0.75, 0.875, 0.75, 0.875, 0.75, 0.875, 0.75, 0.875, 0.75, 0.875, 0.75, 0.875, 0.75, 0.875, 0.75, 0.875, 0.75, 0.875, 0.75, 0.875, 0.75, 0.875, 0.75, 0.875, 0.75, 0.875, 0.75, 0.875, 0.75, 0.875, 0.75, 0.875, 0.75, 0.875, 0.75, 0.875, 0.75, 0.875, 0.75, 0.875, 0.75, 0.875, 0.75, 0.875, 0.75, 0.875, 0.75, 0.625, 0.0, 0.625, 0.0, 0.625, 0.0, 0.625, 0.0, 0.625, 0.0, 0.625, 0.0, 0.625, 0.0, 0.625, 0.0, 0.625, 0.0, 0.625, 0.0, 0.625, 0.0, 0.625, 0.0, 0.625, 0.0, 0.625, 0.0, 0.625, 0.0, 0.625, 0.0, 0.625, 0.0, 0.625, 0.0, 0.625, 0.0, 0.625, 0.0, 0.625, 0.0, 0.625, 0.0, 0.625, 0.0, 0.625, 0.0, 0.625, 0.0, 0.625, 0.0, 0.625, 0.0, 0.625, 0.0, 0.625, 0.0, 0.625, 0.0, 0.625, 0.0, 0.625, 0.0, 0.625, 0.0, 0.625, 0.0, 0.625, 0.0, 0.625, 0.0, 0.625, 0.0, 0.625, 0.0, 0.625, 0.0, 0.625, 0.0, 0.625, 0.0, 0.625, 0.0, 0.625, 0.0, 0.625, 0.0, 0.625, 0.0, 0.625, 0.0, 0.625, 0.0, 0.625, 0.0, 0.625, 0.0, 0.625, 0.0, 0.625, 0.0, 0.625, 0.0, 0.625, 0.0, 0.625, 0.0, 0.625, 0.0, 0.625, 0.0, 0.625, 0.0, 0.625, 0.0, 0.625, 0.0, 0.625, 0.0, 0.625, 0.0, 0.625, 0.0, 0.625, 0.0, 0.625, 0.0, 0.625, 0.0, 0.625, 0.0, 0.625, 0.0, 0.625, 0.0, 0.625, 0.0, 0.625, 0.0, 0.625, 0.0, 0.625, 0.0, 0.625, 0.0, 0.625, 0.0, 0.625, 0.0, 0.625, 0.0, 0.625, 0.0, 0.625, 0.0, 0.625, 0.0, 0.625, 0.0, 0.625, 0.0, 0.625, 0.0, 0.625, 0.0, 0.625, 0.0, 0.625, 0.0, 0.625, 0.0, 0.625, 0.0, 0.625, 0.0, 0.625, 0.0, 0.625, 0.0, 0.625, 0.0, 0.625, 0.0, 0.625, 0.0, 0.625, 0.0, 0.625, 0.0, 0.625, 0.0, 0.625, 0.0, 0.625, 0.0, 0.625, 0.0, 0.625, 0.0, 0.625, 0.0, 0.625, 0.0, 0.625, 0.0, 0.625, 0.0, 0.625, 0.0, 0.625, 0.0, 0.625, 0.0, 0.625, 0.0, 0.625, 0.0, 0.625, 0.0, 0.625, 0.0, 0.625, 0.0, 0.625, 0.0, 0.625, 0.0, 0.625, 0.0, 0.625, 0.0, 0.625, 0.0, 0.625, 0.0, 0.625, 0.0, 0.625, 0.0, 0.625, 0.0, 0.625, 0.0, 0.625, 0.0, 0.625, 0.0, 0.625, 0.75, 0.625, 0.75, 0.625, 0.75, 0.625, 0.75, 0.625, 0.75, 0.625, 0.75, 0.625, 0.75, 0.625, 0.75, 0.625, 0.75, 0.625, 0.75, 0.625, 0.75, 0.625, 0.75, 0.625, 0.75, 0.625, 0.75, 0.625, 0.75, 0.625, 0.75, 0.625, 0.75, 0.625, 0.75, 0.625, 0.75, 0.625, 0.75, 0.625, 0.75, 0.625, 0.75, 0.625, 0.75, 0.625, 0.75, 0.625, 0.75, 0.625, 0.75, 0.625, 0.75, 0.625, 0.75, 0.625, 0.75, 0.625, 0.75, 0.625, 0.75, 0.625, 0.75, 0.625, 0.75, 0.625, 0.75, 0.625, 0.75, 0.625, 0.75, 0.625, 0.75, 0.625, 0.75, 0.625, 0.75, 0.625, 0.75, 0.625, 0.75, 0.625, 0.75, 0.625, 0.75, 0.625, 0.75, 0.625, 0.75, 0.625, 0.75, 0.625, 0.75, 0.625, 0.75, 0.625, 0.75, 0.625, 0.75, 0.625, 0.75, 0.625, 0.75, 0.625, 0.75, 0.625, 0.75, 0.625, 0.75, 0.625, 0.75, 0.625, 0.75, 0.625, 0.75, 0.625, 0.75, 0.625, 0.75, 0.625, 0.75, 0.625, 0.75, 0.625, 0.75, 0.625, 0.75, 0.625, 0.75, 0.625, 0.75, 0.625, 0.75, 0.625, 0.75, 0.625, 0.75, 0.625, 0.75, 0.625, 0.75, 0.625, 0.75, 0.625, 0.75, 0.625, 0.75, 0.625, 0.75, 0.625, 0.75, 0.625, 0.75, 0.625, 0.75, 0.625, 0.75, 0.625, 0.75, 0.625, 0.75, 0.625, 0.75, 0.625, 0.75, 0.625, 0.75, 0.625, 0.75, 0.625, 0.75, 0.625, 0.75, 0.625, 0.75, 0.625, 0.75, 0.625, 0.75, 0.625, 0.75, 0.625, 0.75, 0.625, 0.75, 0.625, 0.75, 0.625, 0.75, 0.625, 0.75, 0.625, 0.75, 0.625, 0.75, 0.625, 0.75, 0.625, 0.75, 0.625, 0.75, 0.625, 0.75, 0.625, 0.75, 0.625, 0.75, 0.625, 0.75, 0.625, 0.75, 0.625, 0.75, 0.625, 0.75, 0.625, 0.75, 0.625, 0.75, 0.625, 0.75, 0.625, 0.75, 0.625, 0.75, 0.625, 0.75, 0.625, 0.75, 0.625, 0.75, 0.625, 0.75, 0.625, 0.75, 0.625, 0.75, 0.625, 0.75, 0.625, 0.75, 0.625, 0.75, 0.625, 0.75, 0.625, 0.75, 0.875, 0.75, 0.875, 0.75, 0.875, 0.75, 0.875, 0.75, 0.875, 0.75, 0.875, 0.75, 0.875, 0.75, 0.875, 0.75, 0.875, 0.75, 0.875, 0.75, 0.875, 0.75, 0.875, 0.75, 0.875, 0.75, 0.875, 0.75, 0.875, 0.75, 0.875, 0.75, 0.875, 0.75, 0.875, 0.75, 0.875, 0.75, 0.875, 0.75, 0.875, 0.75, 0.875, 0.75, 0.875, 0.75, 0.875, 0.75, 0.875, 0.75, 0.875, 0.75, 0.875, 0.75, 0.875, 0.75, 0.875, 0.75, 0.875, 0.75, 0.875, 0.75, 0.875, 0.75, 0.875, 0.75, 0.875, 0.75, 0.875, 0.75, 0.875, 0.75, 0.875, 0.75, 0.875, 0.75, 0.875, 0.75, 0.875, 0.75, 0.875, 0.75, 0.875, 0.75, 0.875, 0.75, 0.875, 0.75, 0.875, 0.75, 0.875, 0.75, 0.875, 0.75, 0.875, 0.75, 0.875, 0.75, 0.875, 0.75, 0.875, 0.75, 0.875, 0.75, 0.875, 0.75, 0.875, 0.75, 0.875, 0.75, 0.875, 0.75, 0.875, 0.75, 0.875, 0.75, 0.875, 0.75, 0.875, 0.75, 0.875, 0.75, 0.875, 0.75, 0.875, 0.75, 0.875, 0.75, 0.875, 0.75, 0.875, 0.75, 0.875, 0.75, 0.875, 0.75, 0.875, 0.75, 0.875, 0.75, 0.875, 0.75, 0.875, 0.75, 0.875, 0.75, 0.875, 0.75, 0.875, 0.75, 0.875, 0.75, 0.875, 0.75, 0.875, 0.75, 0.875, 0.75, 0.875, 0.75, 0.875, 0.75, 0.875, 0.75, 0.875, 0.75, 0.875, 0.75, 0.875, 0.75, 0.875, 0.75, 0.875, 0.75, 0.875, 0.75, 0.875, 0.75, 0.875, 0.75, 0.875, 0.75, 0.875, 0.75, 0.875, 0.75, 0.875, 0.75, 0.875, 0.75, 0.875, 0.75, 0.875, 0.75, 0.875, 0.75, 0.875, 0.75, 0.875, 0.75, 0.875, 0.75, 0.875, 0.75, 0.875, 0.75, 0.875, 0.75, 0.875, 0.75, 0.875, 0.75, 0.875, 0.75, 0.875, 0.75, 0.875, 0.75, 0.875, 0.75, 0.875, 0.75, 0.875, 0.75, 0.875, 0.75, 0.875, 0.75, 0.875, 0.75, 0.875, 0.75, 0.875, 0.75, 0.875, 0.75, 0.875, 0.75, 0.875, 0.75, 0.875, 0.75, 0.875, 0.75, 0.875, 0.75, 0.875, 0.75, 0.625, 0.75, 0.625, 0.75, 0.625, 0.75, 0.625, 0.75, 0.625, 0.75, 0.625, 0.75, 0.625, 0.75, 0.625, 0.75, 0.625, 0.75, 0.625, 0.75, 0.625, 0.75, 0.625, 0.75, 0.625, 0.75, 0.625, 0.75, 0.625, 0.75, 0.625, 0.75, 0.625, 0.75, 0.625, 0.75, 0.625, 0.75, 0.625, 0.75, 0.625, 0.75, 0.625, 0.75, 0.625, 0.75, 0.625, 0.75, 0.625, 0.75, 0.625, 0.75, 0.625, 0.75, 0.625, 0.75, 0.625, 0.75, 0.625, 0.75, 0.625, 0.75, 0.625, 0.75, 0.625, 0.75, 0.625, 0.75, 0.625, 0.75, 0.625, 0.75, 0.625, 0.75, 0.625, 0.75, 0.625, 0.75, 0.625, 0.75, 0.625, 0.75, 0.625, 0.75, 0.625, 0.75, 0.625, 0.75, 0.625, 0.75, 0.625, 0.75, 0.625, 0.75, 0.625, 0.75, 0.625, 0.75, 0.625, 0.75, 0.625, 0.75, 0.625, 0.75, 0.625, 0.75, 0.625, 0.75, 0.625, 0.75, 0.625, 0.75, 0.625, 0.75, 0.625, 0.75, 0.625, 0.75, 0.625, 0.75, 0.625, 0.75, 0.625, 0.75, 0.625, 0.75, 0.625, 0.75, 0.625, 0.75, 0.625, 0.75, 0.625, 0.75, 0.625, 0.75, 0.625, 0.75, 0.625, 0.75, 0.625, 0.75, 0.625, 0.75, 0.625, 0.75, 0.625, 0.75, 0.625, 0.75, 0.625, 0.75, 0.625, 0.75, 0.625, 0.75, 0.625, 0.75, 0.625, 0.75, 0.625, 0.75, 0.625, 0.75, 0.625, 0.75, 0.625, 0.75, 0.625, 0.75, 0.625, 0.75, 0.625, 0.75, 0.625, 0.75, 0.625, 0.75, 0.625, 0.75, 0.625, 0.75, 0.625, 0.75, 0.625, 0.75, 0.625, 0.75, 0.625, 0.75, 0.625, 0.75, 0.625, 0.75, 0.625, 0.75, 0.625, 0.75, 0.625, 0.75, 0.625, 0.75, 0.625, 0.75, 0.625, 0.75, 0.625, 0.75, 0.625, 0.75, 0.625, 0.75, 0.625, 0.75, 0.625, 0.75, 0.625, 0.75, 0.625, 0.75, 0.625, 0.75, 0.625, 0.75, 0.625, 0.75, 0.625, 0.75, 0.625, 0.75, 0.625, 0.75, 0.625, 0.75, 0.625, 0.75, 0.625, 0.75, 0.625, 0.75, 0.625, 0.75, 0.625, 0.75, 0.625, 0.75, 0.625, 0.75, 0.625, 0.75, 0.625, 0.75, 0.625, 0.75, 0.625, 0.75, 0.625, 0.75, 0.625, 0.75, 0.625, 0.75, 0.625, 0.75, 0.625, 0.75, 0.625, 0.75, 0.625, 0.75, 0.625, 0.75, 0.625, 0.75, 0.625, 0.75, 0.625, 0.75, 0.625, 0.75, 0.625, 0.75, 0.625, 0.75, 0.625, 0.75, 0.625, 0.75, 0.625, 0.75, 0.625, 0.75, 0.625, 0.75, 0.625, 0.75, 0.625, 0.75, 0.625, 0.75, 0.625, 0.75, 0.625, 0.75, 0.625, 0.75, 0.625, 0.75, 0.625, 0.75, 0.625, 0.75, 0.625, 0.75, 0.625, 0.75, 0.625, 0.75, 0.625, 0.75, 0.625, 0.75, 0.625, 0.75, 0.625, 0.75, 0.625, 0.75, 0.625, 0.75, 0.625, 0.75, 0.625, 0.75, 0.625, 0.75, 0.625, 0.75, 0.625, 0.75, 0.625, 0.75, 0.625, 0.75, 0.625, 0.75, 0.625, 0.75, 0.625, 0.75, 0.625, 0.75, 0.625, 0.75, 0.625, 0.75, 0.625, 0.75, 0.625, 0.75, 0.625, 0.75, 0.625, 0.75, 0.625, 0.75, 0.625, 0.75, 0.625, 0.75, 0.625, 0.75, 0.625, 0.75, 0.625, 0.75, 0.625, 0.75, 0.625, 0.75, 0.625, 0.75, 0.625, 0.75, 0.625, 0.75, 0.625, 0.75, 0.625, 0.75, 0.625, 0.75, 0.625, 0.75, 0.625, 0.75, 0.625, 0.75, 0.625, 0.75, 0.625, 0.75, 0.625, 0.75, 0.625, 0.75, 0.625, 0.75, 0.625, 0.75, 0.625, 0.75, 0.625, 0.75, 0.625, 0.75, 0.625, 0.75, 0.625, 0.75, 0.625, 0.75, 0.625, 0.75, 0.625, 0.75, 0.625, 0.75, 0.625, 0.75, 0.625, 0.75, 0.625, 0.75, 0.625, 0.75, 0.625, 0.75, 0.625, 0.75, 0.625, 0.75, 0.625, 0.75, 0.625, 0.75, 0.625, 0.75, 0.625, 0.75, 0.625, 0.75, 0.625, 0.75, 0.625, 0.75, 0.625, 0.75, 0.625, 0.75, 0.625, 0.75, 0.625, 0.75, 0.625, 0.75, 0.625, 0.75, 0.625, 0.75, 0.625, 0.75, 0.625, 0.75, 0.625, 0.75, 0.625, 0.75, 0.625, 0.75, 0.625, 0.75, 0.625, 0.75, 0.625, 0.75, 0.625, 0.75, 0.625, 0.75, 0.625, 0.75, 0.625, 0.75, 0.625, 0.75, 0.625, 0.75, 0.625, 0.75, 0.625, 0.75, 0.625, 0.75, 0.625, 0.75, 0.625, 0.75, 0.875, 0.5, 0.6328, 0.7422, 0.625, 0.75, 0.625, 0.75, 0.875, 0.5, 0.6484, 0.7266, 0.625, 0.75, 0.625, 0.75, 0.875, 0.5, 0.6641, 0.7109, 0.625, 0.75, 0.625, 0.75, 0.875, 0.5, 0.6797, 0.6953, 0.625, 0.75, 0.625, 0.75, 0.875, 0.5, 0.6953, 0.6797, 0.625, 0.75, 0.625, 0.75, 0.875, 0.5, 0.7109, 0.6641, 0.625, 0.75, 0.625, 0.75, 0.875, 0.5, 0.7266, 0.6484, 0.625, 0.75, 0.625, 0.75, 0.875, 0.5, 0.7422, 0.6328, 0.625, 0.75, 0.625, 0.75, 0.875, 0.5, 0.7578, 0.6172, 0.625, 0.75, 0.625, 0.75, 0.875, 0.5, 0.7734, 0.6016, 0.625, 0.75, 0.625, 0.75, 0.875, 0.5, 0.7891, 0.5859, 0.625, 0.75, 0.625, 0.75, 0.875, 0.5, 0.8047, 0.5703, 0.625, 0.75, 0.625, 0.75, 0.875, 0.5, 0.8203, 0.5547, 0.625, 0.75, 0.625, 0.75, 0.875, 0.5, 0.8359, 0.5391, 0.625, 0.75, 0.625, 0.75, 0.875, 0.5, 0.8516, 0.5234, 0.625, 0.75, 0.625, 0.75, 0.875, 0.5, 0.8672, 0.5078, 0.625, 0.75, 0.8594, 0.5156, 0.875, 0.5, 0.625, 0.75, 0.625, 0.75, 0.8437, 0.5312, 0.875, 0.5, 0.625, 0.75, 0.625, 0.75, 0.8281, 0.5469, 0.875, 0.5, 0.625, 0.75, 0.625, 0.75, 0.8125, 0.5625, 0.875, 0.5, 0.625, 0.75, 0.625, 0.75, 0.7969, 0.5781, 0.875, 0.5, 0.625, 0.75, 0.625, 0.75, 0.7812, 0.5937, 0.875, 0.5, 0.625, 0.75, 0.625, 0.75, 0.7656, 0.6094, 0.875, 0.5, 0.625, 0.75, 0.625, 0.75, 0.75, 0.625, 0.875, 0.5, 0.625, 0.75, 0.625, 0.75, 0.7344, 0.6406, 0.875, 0.5, 0.625, 0.75, 0.625, 0.75, 0.7187, 0.6562, 0.875, 0.5, 0.625, 0.75, 0.625, 0.75, 0.7031, 0.6719, 0.875, 0.5, 0.625, 0.75, 0.625, 0.75, 0.6875, 0.6875, 0.875, 0.5, 0.625, 0.75, 0.625, 0.75, 0.6719, 0.7031, 0.875, 0.5, 0.625, 0.75, 0.625, 0.75, 0.6562, 0.7188, 0.875, 0.5, 0.625, 0.75, 0.625, 0.75, 0.6406, 0.7344, 0.875, 0.5, 0.625, 0.75, 0.875, 0.75, 0.625, 0.5078, 0.0, 0.0, 0.0, 0.0, 0.875, 0.75, 0.625, 0.5234, 0.0, 0.0, 0.0, 0.0, 0.875, 0.75, 0.625, 0.5391, 0.0, 0.0, 0.0, 0.0, 0.875, 0.75, 0.625, 0.5547, 0.0, 0.0, 0.0, 0.0, 0.875, 0.75, 0.625, 0.5703, 0.0, 0.0, 0.0, 0.0, 0.875, 0.75, 0.625, 0.5859, 0.0, 0.0, 0.0, 0.0, 0.875, 0.75, 0.625, 0.6016, 0.0, 0.0, 0.0, 0.0, 0.875, 0.75, 0.625, 0.6172, 0.0, 0.0, 0.0, 0.0, 0.875, 0.75, 0.625, 0.6328, 0.0, 0.0, 0.0, 0.0, 0.875, 0.75, 0.625, 0.6484, 0.0, 0.0, 0.0, 0.0, 0.875, 0.75, 0.625, 0.6641, 0.0, 0.0, 0.0, 0.0, 0.875, 0.75, 0.625, 0.6797, 0.0, 0.0, 0.0, 0.0, 0.875, 0.75, 0.625, 0.6953, 0.0, 0.0, 0.0, 0.0, 0.875, 0.75, 0.625, 0.7109, 0.0, 0.0, 0.0, 0.0, 0.875, 0.75, 0.625, 0.7266, 0.0, 0.0, 0.0, 0.0, 0.875, 0.75, 0.625, 0.7422, 0.0, 0.0, 0.0, 0.0, 0.875, 0.75, 0.875, 0.75, 0.875, 0.75, 0.875, 0.75, 0.875, 0.75, 0.0, 0.0, 0.0, 0.0, 0.625, 0.7344, 0.875, 0.75, 0.0, 0.0, 0.0, 0.0, 0.625, 0.7188, 0.875, 0.75, 0.0, 0.0, 0.0, 0.0, 0.625, 0.7031, 0.875, 0.75, 0.0, 0.0, 0.0, 0.0, 0.625, 0.6875, 0.875, 0.75, 0.0, 0.0, 0.0, 0.0, 0.625, 0.6719, 0.875, 0.75, 0.0, 0.0, 0.0, 0.0, 0.625, 0.6562, 0.875, 0.75, 0.0, 0.0, 0.0, 0.0, 0.625, 0.6406, 0.875, 0.75, 0.0, 0.0, 0.0, 0.0, 0.625, 0.625, 0.875, 0.75, 0.0, 0.0, 0.0, 0.0, 0.625, 0.6094, 0.875, 0.75, 0.0, 0.0, 0.0, 0.0, 0.625, 0.5937, 0.875, 0.75, 0.0, 0.0, 0.0, 0.0, 0.625, 0.5781, 0.875, 0.75, 0.0, 0.0, 0.0, 0.0, 0.625, 0.5625, 0.875, 0.75, 0.0, 0.0, 0.0, 0.0, 0.625, 0.5469, 0.875, 0.75, 0.0, 0.0, 0.0, 0.0, 0.625, 0.5312, 0.875, 0.75, 0.0, 0.0, 0.0, 0.0, 0.625, 0.5156])
me_cube.materials.append(mat_material)
me_cube.use_mirror_vertex_groups = False
me_cube.update()

# ---- objects
ob_cube = bpy.data.objects.new('Cube', me_cube)

# ---- transforms, parenting, visibility, modifiers, constraints
ob_cube.location = (0.0, 0.0, 0.0)
ob_cube.lock_rotations_4d = False
ob_cube.empty_display_type = 'ARROWS'
ob_cube.lineart.crease_threshold = 0.0

# ---- collection membership
col_collection.objects.link(ob_cube)

# ---- scene / render settings (as saved in the file)
scene.frame_start = 1; scene.frame_end = 250; scene.frame_set(28)
scene.render.engine = 'BLENDER_EEVEE_NEXT'
scene.cycles.sampling_pattern = 'TABULATED_SOBOL'
scene.cycles.use_light_tree = False
scene.view_settings.view_transform = 'Filmic'
bpy.context.view_layer.update()

# ---- added for rendering (the .blend has no active camera and no usable light): camera, sun
cam_auto = bpy.data.cameras.new('AutoCamera')
cam_auto.lens = 50.0
cam_auto.sensor_width = 36.0
cam_auto.clip_end = 1000.0
ob_auto_camera = bpy.data.objects.new('AutoCamera', cam_auto)
scene.collection.objects.link(ob_auto_camera)
ob_auto_camera.location = (3.67253, -4.40704, 4.35702)
ob_auto_camera.rotation_euler = (1.09748, -7.21219e-08, 0.694738)
scene.camera = ob_auto_camera
light_auto_sun = bpy.data.lights.new('AutoSun', 'SUN')
light_auto_sun.energy = 3.0
light_auto_sun.angle = 0.0523599
ob_auto_sun = bpy.data.objects.new('AutoSun', light_auto_sun)
scene.collection.objects.link(ob_auto_sun)
ob_auto_sun.rotation_euler = (0.872665, 0.174533, 0.523599)
bpy.context.view_layer.update()
